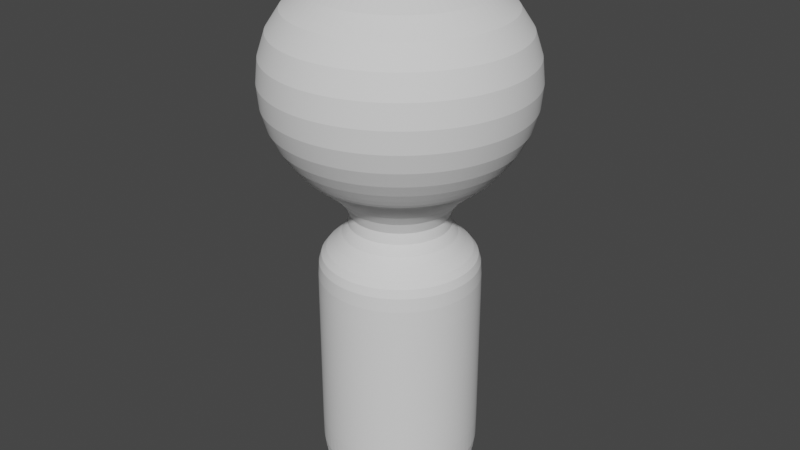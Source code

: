 # Source: human.blend  (saved by Blender 3.6.13; exported with 4.5.12 LTS)
import bpy
from mathutils import Matrix  # noqa: F401  (used for matrix-valued properties, if any)

bpy.ops.wm.read_factory_settings(use_empty=True)
scene = bpy.context.scene
scene.name = 'Scene'

# ---- world
world_world = bpy.data.worlds.new('World'); scene.world = world_world
world_world.use_nodes = True; world_world.node_tree.nodes.clear()
_N = world_world.node_tree.nodes; _L = world_world.node_tree.links
n0 = _N.new('ShaderNodeOutputWorld'); n0.name = 'World Output'; n0.location = (300, 300)
n1 = _N.new('ShaderNodeBackground'); n1.name = 'Background'; n1.location = (10, 300)
n1.inputs[0].default_value = (0.05088, 0.05088, 0.05088, 1.0)
_L.new(n1.outputs[0], n0.inputs[0])
n0.is_active_output = True
world_world.color = (0.05088, 0.05088, 0.05088)
world_world.use_sun_shadow = False
world_world.sun_shadow_jitter_overblur = 0.0

# ---- meshes
me_cylinder_001 = bpy.data.meshes.new('Cylinder.001')
me_cylinder_001.from_pydata([(0.0, 1.0, -1.0), (0.0, 1.0, 1.0), (0.09802, 0.9952, -1.0), (0.09802, 0.9952, 1.0), (0.1951, 0.9808, -1.0), (0.1951, 0.9808, 1.0), (0.2903, 0.9569, -1.0), (0.2903, 0.9569, 1.0), (0.3827, 0.9239, -1.0), (0.3827, 0.9239, 1.0), (0.4714, 0.8819, -1.0), (0.4714, 0.8819, 1.0), (0.5556, 0.8315, -1.0), (0.5556, 0.8315, 1.0), (0.6344, 0.773, -1.0), (0.6344, 0.773, 1.0), (0.7071, 0.7071, -1.0), (0.7071, 0.7071, 1.0), (0.773, 0.6344, -1.0), (0.773, 0.6344, 1.0), (0.8315, 0.5556, -1.0), (0.8315, 0.5556, 1.0), (0.8819, 0.4714, -1.0), (0.8819, 0.4714, 1.0), (0.9239, 0.3827, -1.0), (0.9239, 0.3827, 1.0), (0.9569, 0.2903, -1.0), (0.9569, 0.2903, 1.0), (0.9808, 0.1951, -1.0), (0.9808, 0.1951, 1.0), (0.9952, 0.09802, -1.0), (0.9952, 0.09802, 1.0), (1.0, 0.0, -1.0), (1.0, 0.0, 1.0), (0.9952, -0.09802, -1.0), (0.9952, -0.09802, 1.0), (0.9808, -0.1951, -1.0), (0.9808, -0.1951, 1.0), (0.9569, -0.2903, -1.0), (0.9569, -0.2903, 1.0), (0.9239, -0.3827, -1.0), (0.9239, -0.3827, 1.0), (0.8819, -0.4714, -1.0), (0.8819, -0.4714, 1.0), (0.8315, -0.5556, -1.0), (0.8315, -0.5556, 1.0), (0.773, -0.6344, -1.0), (0.773, -0.6344, 1.0), (0.7071, -0.7071, -1.0), (0.7071, -0.7071, 1.0), (0.6344, -0.773, -1.0), (0.6344, -0.773, 1.0), (0.5556, -0.8315, -1.0), (0.5556, -0.8315, 1.0), (0.4714, -0.8819, -1.0), (0.4714, -0.8819, 1.0), (0.3827, -0.9239, -1.0), (0.3827, -0.9239, 1.0), (0.2903, -0.9569, -1.0), (0.2903, -0.9569, 1.0), (0.1951, -0.9808, -1.0), (0.1951, -0.9808, 1.0), (0.09802, -0.9952, -1.0), (0.09802, -0.9952, 1.0), (0.0, -1.0, -1.0), (0.0, -1.0, 1.0), (-0.09802, -0.9952, -1.0), (-0.09802, -0.9952, 1.0), (-0.1951, -0.9808, -1.0), (-0.1951, -0.9808, 1.0), (-0.2903, -0.9569, -1.0), (-0.2903, -0.9569, 1.0), (-0.3827, -0.9239, -1.0), (-0.3827, -0.9239, 1.0), (-0.4714, -0.8819, -1.0), (-0.4714, -0.8819, 1.0), (-0.5556, -0.8315, -1.0), (-0.5556, -0.8315, 1.0), (-0.6344, -0.773, -1.0), (-0.6344, -0.773, 1.0), (-0.7071, -0.7071, -1.0), (-0.7071, -0.7071, 1.0), (-0.773, -0.6344, -1.0), (-0.773, -0.6344, 1.0), (-0.8315, -0.5556, -1.0), (-0.8315, -0.5556, 1.0), (-0.8819, -0.4714, -1.0), (-0.8819, -0.4714, 1.0), (-0.9239, -0.3827, -1.0), (-0.9239, -0.3827, 1.0), (-0.9569, -0.2903, -1.0), (-0.9569, -0.2903, 1.0), (-0.9808, -0.1951, -1.0), (-0.9808, -0.1951, 1.0), (-0.9952, -0.09802, -1.0), (-0.9952, -0.09802, 1.0), (-1.0, 0.0, -1.0), (-1.0, 0.0, 1.0), (-0.9952, 0.09802, -1.0), (-0.9952, 0.09802, 1.0), (-0.9808, 0.1951, -1.0), (-0.9808, 0.1951, 1.0), (-0.9569, 0.2903, -1.0), (-0.9569, 0.2903, 1.0), (-0.9239, 0.3827, -1.0), (-0.9239, 0.3827, 1.0), (-0.8819, 0.4714, -1.0), (-0.8819, 0.4714, 1.0), (-0.8315, 0.5556, -1.0), (-0.8315, 0.5556, 1.0), (-0.773, 0.6344, -1.0), (-0.773, 0.6344, 1.0), (-0.7071, 0.7071, -1.0), (-0.7071, 0.7071, 1.0), (-0.6344, 0.773, -1.0), (-0.6344, 0.773, 1.0), (-0.5556, 0.8315, -1.0), (-0.5556, 0.8315, 1.0), (-0.4714, 0.8819, -1.0), (-0.4714, 0.8819, 1.0), (-0.3827, 0.9239, -1.0), (-0.3827, 0.9239, 1.0), (-0.2903, 0.9569, -1.0), (-0.2903, 0.9569, 1.0), (-0.1951, 0.9808, -1.0), (-0.1951, 0.9808, 1.0), (-0.09802, 0.9952, -1.0), (-0.09802, 0.9952, 1.0), (0.0, 1.0, 0.882), (0.09802, 0.9952, 0.882), (0.1951, 0.9808, 0.882), (0.2903, 0.9569, 0.882), (0.3827, 0.9239, 0.882), (0.4714, 0.8819, 0.882), (0.5556, 0.8315, 0.882), (0.6344, 0.773, 0.882), (0.7071, 0.7071, 0.882), (0.773, 0.6344, 0.882), (0.8315, 0.5556, 0.882), (0.8819, 0.4714, 0.882), (0.9239, 0.3827, 0.882), (0.9569, 0.2903, 0.882), (0.9808, 0.1951, 0.882), (0.9952, 0.09802, 0.882), (1.0, 0.0, 0.882), (0.9952, -0.09802, 0.882), (0.9808, -0.1951, 0.882), (0.9569, -0.2903, 0.882), (0.9239, -0.3827, 0.882), (0.8819, -0.4714, 0.882), (0.8315, -0.5556, 0.882), (0.773, -0.6344, 0.882), (0.7071, -0.7071, 0.882), (0.6344, -0.773, 0.882), (0.5556, -0.8315, 0.882), (0.4714, -0.8819, 0.882), (0.3827, -0.9239, 0.882), (0.2903, -0.9569, 0.882), (0.1951, -0.9808, 0.882), (0.09802, -0.9952, 0.882), (0.0, -1.0, 0.882), (-0.09802, -0.9952, 0.882), (-0.1951, -0.9808, 0.882), (-0.2903, -0.9569, 0.882), (-0.3827, -0.9239, 0.882), (-0.4714, -0.8819, 0.882), (-0.5556, -0.8315, 0.882), (-0.6344, -0.773, 0.882), (-0.7071, -0.7071, 0.882), (-0.773, -0.6344, 0.882), (-0.8315, -0.5556, 0.882), (-0.8819, -0.4714, 0.882), (-0.9239, -0.3827, 0.882), (-0.9569, -0.2903, 0.882), (-0.9808, -0.1951, 0.882), (-0.9952, -0.09802, 0.882), (-1.0, 0.0, 0.882), (-0.9952, 0.09802, 0.882), (-0.9808, 0.1951, 0.882), (-0.9569, 0.2903, 0.882), (-0.9239, 0.3827, 0.882), (-0.8819, 0.4714, 0.882), (-0.8315, 0.5556, 0.882), (-0.773, 0.6344, 0.882), (-0.7071, 0.7071, 0.882), (-0.6344, 0.773, 0.882), (-0.5556, 0.8315, 0.882), (-0.4714, 0.8819, 0.882), (-0.3827, 0.9239, 0.882), (-0.2903, 0.9569, 0.882), (-0.1951, 0.9808, 0.882), (-0.09802, 0.9952, 0.882), (0.09802, 0.9952, -0.8715), (0.1951, 0.9808, -0.8715), (0.2903, 0.9569, -0.8715), (0.3827, 0.9239, -0.8715), (0.4714, 0.8819, -0.8715), (0.5556, 0.8315, -0.8715), (0.6344, 0.773, -0.8715), (0.7071, 0.7071, -0.8715), (0.773, 0.6344, -0.8715), (0.8315, 0.5556, -0.8715), (0.8819, 0.4714, -0.8715), (0.9239, 0.3827, -0.8715), (0.9569, 0.2903, -0.8715), (0.9808, 0.1951, -0.8715), (0.9952, 0.09802, -0.8715), (1.0, 0.0, -0.8715), (0.9952, -0.09802, -0.8715), (0.9808, -0.1951, -0.8715), (0.9569, -0.2903, -0.8715), (0.9239, -0.3827, -0.8715), (0.8819, -0.4714, -0.8715), (0.8315, -0.5556, -0.8715), (0.773, -0.6344, -0.8715), (0.7071, -0.7071, -0.8715), (0.6344, -0.773, -0.8715), (0.5556, -0.8315, -0.8715), (0.4714, -0.8819, -0.8715), (0.3827, -0.9239, -0.8715), (0.2903, -0.9569, -0.8715), (0.1951, -0.9808, -0.8715), (0.09802, -0.9952, -0.8715), (0.0, -1.0, -0.8715), (-0.09802, -0.9952, -0.8715), (-0.1951, -0.9808, -0.8715), (-0.2903, -0.9569, -0.8715), (-0.3827, -0.9239, -0.8715), (-0.4714, -0.8819, -0.8715), (-0.5556, -0.8315, -0.8715), (-0.6344, -0.773, -0.8715), (-0.7071, -0.7071, -0.8715), (-0.773, -0.6344, -0.8715), (-0.8315, -0.5556, -0.8715), (-0.8819, -0.4714, -0.8715), (-0.9239, -0.3827, -0.8715), (-0.9569, -0.2903, -0.8715), (-0.9808, -0.1951, -0.8715), (-0.9952, -0.09802, -0.8715), (-1.0, 0.0, -0.8715), (-0.9952, 0.09802, -0.8715), (-0.9808, 0.1951, -0.8715), (-0.9569, 0.2903, -0.8715), (-0.9239, 0.3827, -0.8715), (-0.8819, 0.4714, -0.8715), (-0.8315, 0.5556, -0.8715), (-0.773, 0.6344, -0.8715), (-0.7071, 0.7071, -0.8715), (-0.6344, 0.773, -0.8715), (-0.5556, 0.8315, -0.8715), (-0.4714, 0.8819, -0.8715), (-0.3827, 0.9239, -0.8715), (-0.2903, 0.9569, -0.8715), (-0.1951, 0.9808, -0.8715), (-0.09802, 0.9952, -0.8715), (0.0, 1.0, -0.8715), (2.244e-08, 0.3695, 1.329), (0.03622, 0.3677, 1.329), (0.07208, 0.3624, 1.329), (0.1073, 0.3536, 1.329), (0.1414, 0.3414, 1.329), (0.1742, 0.3259, 1.329), (0.2053, 0.3072, 1.329), (0.2344, 0.2856, 1.329), (0.2613, 0.2613, 1.329), (0.2856, 0.2344, 1.329), (0.3072, 0.2053, 1.329), (0.3259, 0.1742, 1.329), (0.3414, 0.1414, 1.329), (0.3536, 0.1073, 1.329), (0.3624, 0.07208, 1.329), (0.3677, 0.03622, 1.329), (0.3695, -2.965e-09, 1.329), (0.3677, -0.03622, 1.329), (0.3624, -0.07208, 1.329), (0.3536, -0.1073, 1.329), (0.3414, -0.1414, 1.329), (0.3259, -0.1742, 1.329), (0.3072, -0.2053, 1.329), (0.2856, -0.2344, 1.329), (0.2613, -0.2613, 1.329), (0.2344, -0.2856, 1.329), (0.2053, -0.3072, 1.329), (0.1742, -0.3259, 1.329), (0.1414, -0.3414, 1.329), (0.1073, -0.3536, 1.329), (0.07208, -0.3624, 1.329), (0.03622, -0.3677, 1.329), (2.244e-08, -0.3695, 1.329), (-0.03622, -0.3677, 1.329), (-0.07208, -0.3624, 1.329), (-0.1073, -0.3536, 1.329), (-0.1414, -0.3414, 1.329), (-0.1742, -0.3259, 1.329), (-0.2053, -0.3072, 1.329), (-0.2344, -0.2856, 1.329), (-0.2613, -0.2613, 1.329), (-0.2856, -0.2344, 1.329), (-0.3072, -0.2053, 1.329), (-0.3259, -0.1742, 1.329), (-0.3414, -0.1414, 1.329), (-0.3536, -0.1073, 1.329), (-0.3624, -0.07208, 1.329), (-0.3677, -0.03622, 1.329), (-0.3695, -2.965e-09, 1.329), (-0.3677, 0.03622, 1.329), (-0.3624, 0.07208, 1.329), (-0.3536, 0.1073, 1.329), (-0.3414, 0.1414, 1.329), (-0.3259, 0.1742, 1.329), (-0.3072, 0.2053, 1.329), (-0.2856, 0.2344, 1.329), (-0.2613, 0.2613, 1.329), (-0.2344, 0.2856, 1.329), (-0.2053, 0.3072, 1.329), (-0.1742, 0.3259, 1.329), (-0.1414, 0.3414, 1.329), (-0.1073, 0.3536, 1.329), (-0.07208, 0.3624, 1.329), (-0.03622, 0.3677, 1.329), (-3.53e-08, 1.167, 1.743), (0.1143, 1.161, 1.743), (0.2276, 1.144, 1.743), (0.3386, 1.116, 1.743), (0.4464, 1.078, 1.743), (0.5499, 1.029, 1.743), (0.6481, 0.97, 1.743), (0.7401, 0.9018, 1.743), (0.8249, 0.8249, 1.743), (0.9018, 0.7401, 1.743), (0.97, 0.6481, 1.743), (1.029, 0.5499, 1.743), (1.078, 0.4464, 1.743), (1.116, 0.3386, 1.743), (1.144, 0.2276, 1.743), (1.161, 0.1143, 1.743), (1.167, 1.36e-08, 1.743), (1.161, -0.1143, 1.743), (1.144, -0.2276, 1.743), (1.116, -0.3386, 1.743), (1.078, -0.4464, 1.743), (1.029, -0.5499, 1.743), (0.97, -0.6481, 1.743), (0.9018, -0.7401, 1.743), (0.8249, -0.8249, 1.743), (0.7401, -0.9018, 1.743), (0.6481, -0.97, 1.743), (0.5499, -1.029, 1.743), (0.4464, -1.078, 1.743), (0.3386, -1.116, 1.743), (0.2276, -1.144, 1.743), (0.1143, -1.161, 1.743), (-3.53e-08, -1.167, 1.743), (-0.1143, -1.161, 1.743), (-0.2276, -1.144, 1.743), (-0.3386, -1.116, 1.743), (-0.4464, -1.078, 1.743), (-0.5499, -1.029, 1.743), (-0.6481, -0.97, 1.743), (-0.7401, -0.9018, 1.743), (-0.8249, -0.8249, 1.743), (-0.9018, -0.7401, 1.743), (-0.97, -0.6481, 1.743), (-1.029, -0.5499, 1.743), (-1.078, -0.4464, 1.743), (-1.116, -0.3386, 1.743), (-1.144, -0.2276, 1.743), (-1.161, -0.1143, 1.743), (-1.167, 1.36e-08, 1.743), (-1.161, 0.1143, 1.743), (-1.144, 0.2276, 1.743), (-1.116, 0.3386, 1.743), (-1.078, 0.4464, 1.743), (-1.029, 0.5499, 1.743), (-0.97, 0.6481, 1.743), (-0.9018, 0.7401, 1.743), (-0.8249, 0.8249, 1.743), (-0.7401, 0.9018, 1.743), (-0.6481, 0.97, 1.743), (-0.5499, 1.029, 1.743), (-0.4464, 1.078, 1.743), (-0.3386, 1.116, 1.743), (-0.2276, 1.144, 1.743), (-0.1143, 1.161, 1.743), (-0.1143, 1.161, 1.743), (-0.2276, 1.144, 1.743), (-0.3386, 1.116, 1.743), (-0.4464, 1.078, 1.743), (-0.5499, 1.029, 1.743), (-0.6481, 0.97, 1.743), (-0.7401, 0.9018, 1.743), (-0.8249, 0.8249, 1.743), (-0.9018, 0.7401, 1.743), (-0.97, 0.6481, 1.743), (-1.029, 0.5499, 1.743), (-1.078, 0.4464, 1.743), (-1.116, 0.3386, 1.743), (-1.144, 0.2276, 1.743), (-1.161, 0.1143, 1.743), (-1.167, 1.36e-08, 1.743), (-1.161, -0.1143, 1.743), (-1.144, -0.2276, 1.743), (-1.116, -0.3386, 1.743), (-1.078, -0.4464, 1.743), (-1.029, -0.5499, 1.743), (-0.97, -0.6481, 1.743), (-0.9018, -0.7401, 1.743), (-0.8249, -0.8249, 1.743), (-0.7401, -0.9018, 1.743), (-0.6481, -0.97, 1.743), (-0.5499, -1.029, 1.743), (-0.4464, -1.078, 1.743), (-0.3386, -1.116, 1.743), (-0.2276, -1.144, 1.743), (-0.1143, -1.161, 1.743), (-3.53e-08, -1.167, 1.743), (0.1143, -1.161, 1.743), (0.2276, -1.144, 1.743), (0.3386, -1.116, 1.743), (0.4464, -1.078, 1.743), (0.5499, -1.029, 1.743), (0.6481, -0.97, 1.743), (0.7401, -0.9018, 1.743), (0.8249, -0.8249, 1.743), (0.9018, -0.7401, 1.743), (0.97, -0.6481, 1.743), (1.029, -0.5499, 1.743), (1.078, -0.4464, 1.743), (1.116, -0.3386, 1.743), (1.144, -0.2276, 1.743), (1.161, -0.1143, 1.743), (1.167, 1.36e-08, 1.743), (1.161, 0.1143, 1.743), (1.144, 0.2276, 1.743), (1.116, 0.3386, 1.743), (1.078, 0.4464, 1.743), (1.029, 0.5499, 1.743), (0.97, 0.6481, 1.743), (0.9018, 0.7401, 1.743), (0.8249, 0.8249, 1.743), (0.7401, 0.9018, 1.743), (0.6481, 0.97, 1.743), (0.5499, 1.029, 1.743), (0.4464, 1.078, 1.743), (0.3386, 1.116, 1.743), (0.2276, 1.144, 1.743), (0.1143, 1.161, 1.743), (-3.53e-08, 1.167, 1.743), (-0.1677, 1.703, 2.201), (-0.3338, 1.678, 2.201), (-0.4966, 1.637, 2.201), (-0.6547, 1.581, 2.201), (-0.8065, 1.509, 2.201), (-0.9505, 1.423, 2.201), (-1.085, 1.323, 2.201), (-1.21, 1.21, 2.201), (-1.323, 1.085, 2.201), (-1.423, 0.9505, 2.201), (-1.509, 0.8065, 2.201), (-1.581, 0.6547, 2.201), (-1.637, 0.4966, 2.201), (-1.678, 0.3338, 2.201), (-1.703, 0.1677, 2.201), (-1.711, 1.452e-08, 2.201), (-1.703, -0.1677, 2.201), (-1.678, -0.3338, 2.201), (-1.637, -0.4966, 2.201), (-1.581, -0.6547, 2.201), (-1.509, -0.8065, 2.201), (-1.423, -0.9505, 2.201), (-1.323, -1.085, 2.201), (-1.21, -1.21, 2.201), (-1.085, -1.323, 2.201), (-0.9505, -1.423, 2.201), (-0.8065, -1.509, 2.201), (-0.6547, -1.581, 2.201), (-0.4966, -1.637, 2.201), (-0.3338, -1.678, 2.201), (-0.1677, -1.703, 2.201), (-3.164e-08, -1.711, 2.201), (0.1677, -1.703, 2.201), (0.3338, -1.678, 2.201), (0.4966, -1.637, 2.201), (0.6547, -1.581, 2.201), (0.8065, -1.509, 2.201), (0.9505, -1.423, 2.201), (1.085, -1.323, 2.201), (1.21, -1.21, 2.201), (1.323, -1.085, 2.201), (1.423, -0.9505, 2.201), (1.509, -0.8065, 2.201), (1.581, -0.6547, 2.201), (1.637, -0.4966, 2.201), (1.678, -0.3338, 2.201), (1.703, -0.1677, 2.201), (1.711, 1.452e-08, 2.201), (1.703, 0.1677, 2.201), (1.678, 0.3338, 2.201), (1.637, 0.4966, 2.201), (1.581, 0.6547, 2.201), (1.509, 0.8065, 2.201), (1.423, 0.9505, 2.201), (1.323, 1.085, 2.201), (1.21, 1.21, 2.201), (1.085, 1.323, 2.201), (0.9505, 1.423, 2.201), (0.8065, 1.509, 2.201), (0.6547, 1.581, 2.201), (0.4966, 1.637, 2.201), (0.3338, 1.678, 2.201), (0.1677, 1.703, 2.201), (-3.164e-08, 1.711, 2.201), (-0.152, 1.543, 3.106), (-0.3026, 1.521, 3.106), (-0.4502, 1.484, 3.106), (-0.5935, 1.433, 3.106), (-0.7311, 1.368, 3.106), (-0.8617, 1.29, 3.106), (-0.9839, 1.199, 3.106), (-1.097, 1.097, 3.106), (-1.199, 0.9839, 3.106), (-1.29, 0.8617, 3.106), (-1.368, 0.7311, 3.106), (-1.433, 0.5935, 3.106), (-1.484, 0.4502, 3.106), (-1.521, 0.3026, 3.106), (-1.543, 0.152, 3.106), (-1.551, 1.854e-08, 3.106), (-1.543, -0.152, 3.106), (-1.521, -0.3026, 3.106), (-1.484, -0.4502, 3.106), (-1.433, -0.5935, 3.106), (-1.368, -0.7311, 3.106), (-1.29, -0.8617, 3.106), (-1.199, -0.9839, 3.106), (-1.097, -1.097, 3.106), (-0.9839, -1.199, 3.106), (-0.8617, -1.29, 3.106), (-0.7311, -1.368, 3.106), (-0.5935, -1.433, 3.106), (-0.4502, -1.484, 3.106), (-0.3026, -1.521, 3.106), (-0.152, -1.543, 3.106), (-2.503e-08, -1.551, 3.106), (0.152, -1.543, 3.106), (0.3026, -1.521, 3.106), (0.4502, -1.484, 3.106), (0.5935, -1.433, 3.106), (0.7311, -1.368, 3.106), (0.8617, -1.29, 3.106), (0.9839, -1.199, 3.106), (1.097, -1.097, 3.106), (1.199, -0.9839, 3.106), (1.29, -0.8617, 3.106), (1.368, -0.7311, 3.106), (1.433, -0.5935, 3.106), (1.484, -0.4502, 3.106), (1.521, -0.3026, 3.106), (1.543, -0.152, 3.106), (1.551, 1.854e-08, 3.106), (1.543, 0.152, 3.106), (1.521, 0.3026, 3.106), (1.484, 0.4502, 3.106), (1.433, 0.5935, 3.106), (1.368, 0.7311, 3.106), (1.29, 0.8617, 3.106), (1.199, 0.9839, 3.106), (1.097, 1.097, 3.106), (0.9839, 1.199, 3.106), (0.8617, 1.29, 3.106), (0.7311, 1.368, 3.106), (0.5935, 1.433, 3.106), (0.4502, 1.484, 3.106), (0.3026, 1.521, 3.106), (0.152, 1.543, 3.106), (-2.503e-08, 1.551, 3.106), (-0.005104, 0.05182, 3.422), (-0.01016, 0.05107, 3.422), (-0.01512, 0.04983, 3.422), (-0.01993, 0.04811, 3.422), (-0.02455, 0.04592, 3.422), (-0.02893, 0.0433, 3.422), (-0.03303, 0.04025, 3.422), (-0.03682, 0.03682, 3.422), (-0.04025, 0.03303, 3.422), (-0.0433, 0.02893, 3.422), (-0.04592, 0.02455, 3.422), (-0.04811, 0.01993, 3.422), (-0.04983, 0.01512, 3.422), (-0.05107, 0.01016, 3.422), (-0.05182, 0.005104, 3.422), (-0.05207, 1.306e-08, 3.422), (-0.05182, -0.005104, 3.422), (-0.05107, -0.01016, 3.422), (-0.04983, -0.01512, 3.422), (-0.04811, -0.01993, 3.422), (-0.04592, -0.02455, 3.422), (-0.0433, -0.02893, 3.422), (-0.04025, -0.03303, 3.422), (-0.03682, -0.03682, 3.422), (-0.03303, -0.04025, 3.422), (-0.02893, -0.0433, 3.422), (-0.02455, -0.04592, 3.422), (-0.01993, -0.04811, 3.422), (-0.01512, -0.04983, 3.422), (-0.01016, -0.05107, 3.422), (-0.005104, -0.05182, 3.422), (-7.573e-08, -0.05207, 3.422), (0.005104, -0.05182, 3.422), (0.01016, -0.05107, 3.422), (0.01512, -0.04983, 3.422), (0.01993, -0.04811, 3.422), (0.02455, -0.04592, 3.422), (0.02893, -0.0433, 3.422), (0.03303, -0.04025, 3.422), (0.03682, -0.03682, 3.422), (0.04025, -0.03303, 3.422), (0.0433, -0.02893, 3.422), (0.04592, -0.02455, 3.422), (0.04811, -0.01993, 3.422), (0.04983, -0.01512, 3.422), (0.05107, -0.01016, 3.422), (0.05182, -0.005104, 3.422), (0.05207, 1.306e-08, 3.422), (0.05182, 0.005104, 3.422), (0.05107, 0.01016, 3.422), (0.04983, 0.01512, 3.422), (0.04811, 0.01993, 3.422), (0.04592, 0.02455, 3.422), (0.0433, 0.02893, 3.422), (0.04025, 0.03303, 3.422), (0.03682, 0.03682, 3.422), (0.03303, 0.04025, 3.422), (0.02893, 0.0433, 3.422), (0.02455, 0.04592, 3.422), (0.01993, 0.04811, 3.422), (0.01512, 0.04983, 3.422), (0.01016, 0.05107, 3.422), (0.005104, 0.05182, 3.422), (-7.573e-08, 0.05207, 3.422)], [], [(128, 1, 3, 129), (129, 3, 5, 130), (130, 5, 7, 131), (131, 7, 9, 132), (132, 9, 11, 133), (133, 11, 13, 134), (134, 13, 15, 135), (135, 15, 17, 136), (136, 17, 19, 137), (137, 19, 21, 138), (138, 21, 23, 139), (139, 23, 25, 140), (140, 25, 27, 141), (141, 27, 29, 142), (142, 29, 31, 143), (143, 31, 33, 144), (144, 33, 35, 145), (145, 35, 37, 146), (146, 37, 39, 147), (147, 39, 41, 148), (148, 41, 43, 149), (149, 43, 45, 150), (150, 45, 47, 151), (151, 47, 49, 152), (152, 49, 51, 153), (153, 51, 53, 154), (154, 53, 55, 155), (155, 55, 57, 156), (156, 57, 59, 157), (157, 59, 61, 158), (158, 61, 63, 159), (159, 63, 65, 160), (160, 65, 67, 161), (161, 67, 69, 162), (162, 69, 71, 163), (163, 71, 73, 164), (164, 73, 75, 165), (165, 75, 77, 166), (166, 77, 79, 167), (167, 79, 81, 168), (168, 81, 83, 169), (169, 83, 85, 170), (170, 85, 87, 171), (171, 87, 89, 172), (172, 89, 91, 173), (173, 91, 93, 174), (174, 93, 95, 175), (175, 95, 97, 176), (176, 97, 99, 177), (177, 99, 101, 178), (178, 101, 103, 179), (179, 103, 105, 180), (180, 105, 107, 181), (181, 107, 109, 182), (182, 109, 111, 183), (183, 111, 113, 184), (184, 113, 115, 185), (185, 115, 117, 186), (186, 117, 119, 187), (187, 119, 121, 188), (188, 121, 123, 189), (189, 123, 125, 190), (33, 31, 271, 272), (190, 125, 127, 191), (191, 127, 1, 128), (0, 2, 4, 6, 8, 10, 12, 14, 16, 18, 20, 22, 24, 26, 28, 30, 32, 34, 36, 38, 40, 42, 44, 46, 48, 50, 52, 54, 56, 58, 60, 62, 64, 66, 68, 70, 72, 74, 76, 78, 80, 82, 84, 86, 88, 90, 92, 94, 96, 98, 100, 102, 104, 106, 108, 110, 112, 114, 116, 118, 120, 122, 124, 126), (254, 191, 128, 255), (253, 190, 191, 254), (252, 189, 190, 253), (251, 188, 189, 252), (250, 187, 188, 251), (249, 186, 187, 250), (248, 185, 186, 249), (247, 184, 185, 248), (246, 183, 184, 247), (245, 182, 183, 246), (244, 181, 182, 245), (243, 180, 181, 244), (242, 179, 180, 243), (241, 178, 179, 242), (240, 177, 178, 241), (239, 176, 177, 240), (238, 175, 176, 239), (237, 174, 175, 238), (236, 173, 174, 237), (235, 172, 173, 236), (234, 171, 172, 235), (233, 170, 171, 234), (232, 169, 170, 233), (231, 168, 169, 232), (230, 167, 168, 231), (229, 166, 167, 230), (228, 165, 166, 229), (227, 164, 165, 228), (226, 163, 164, 227), (225, 162, 163, 226), (224, 161, 162, 225), (223, 160, 161, 224), (222, 159, 160, 223), (221, 158, 159, 222), (220, 157, 158, 221), (219, 156, 157, 220), (218, 155, 156, 219), (217, 154, 155, 218), (216, 153, 154, 217), (215, 152, 153, 216), (214, 151, 152, 215), (213, 150, 151, 214), (212, 149, 150, 213), (211, 148, 149, 212), (210, 147, 148, 211), (209, 146, 147, 210), (208, 145, 146, 209), (207, 144, 145, 208), (206, 143, 144, 207), (205, 142, 143, 206), (204, 141, 142, 205), (203, 140, 141, 204), (202, 139, 140, 203), (201, 138, 139, 202), (200, 137, 138, 201), (199, 136, 137, 200), (198, 135, 136, 199), (197, 134, 135, 198), (196, 133, 134, 197), (195, 132, 133, 196), (194, 131, 132, 195), (193, 130, 131, 194), (192, 129, 130, 193), (255, 128, 129, 192), (0, 255, 192, 2), (2, 192, 193, 4), (4, 193, 194, 6), (6, 194, 195, 8), (8, 195, 196, 10), (10, 196, 197, 12), (12, 197, 198, 14), (14, 198, 199, 16), (16, 199, 200, 18), (18, 200, 201, 20), (20, 201, 202, 22), (22, 202, 203, 24), (24, 203, 204, 26), (26, 204, 205, 28), (28, 205, 206, 30), (30, 206, 207, 32), (32, 207, 208, 34), (34, 208, 209, 36), (36, 209, 210, 38), (38, 210, 211, 40), (40, 211, 212, 42), (42, 212, 213, 44), (44, 213, 214, 46), (46, 214, 215, 48), (48, 215, 216, 50), (50, 216, 217, 52), (52, 217, 218, 54), (54, 218, 219, 56), (56, 219, 220, 58), (58, 220, 221, 60), (60, 221, 222, 62), (62, 222, 223, 64), (64, 223, 224, 66), (66, 224, 225, 68), (68, 225, 226, 70), (70, 226, 227, 72), (72, 227, 228, 74), (74, 228, 229, 76), (76, 229, 230, 78), (78, 230, 231, 80), (80, 231, 232, 82), (82, 232, 233, 84), (84, 233, 234, 86), (86, 234, 235, 88), (88, 235, 236, 90), (90, 236, 237, 92), (92, 237, 238, 94), (94, 238, 239, 96), (96, 239, 240, 98), (98, 240, 241, 100), (100, 241, 242, 102), (102, 242, 243, 104), (104, 243, 244, 106), (106, 244, 245, 108), (108, 245, 246, 110), (110, 246, 247, 112), (112, 247, 248, 114), (114, 248, 249, 116), (116, 249, 250, 118), (118, 250, 251, 120), (120, 251, 252, 122), (122, 252, 253, 124), (124, 253, 254, 126), (126, 254, 255, 0), (275, 274, 338, 339), (103, 101, 306, 307), (51, 49, 280, 281), (121, 119, 315, 316), (69, 67, 289, 290), (17, 15, 263, 264), (87, 85, 298, 299), (35, 33, 272, 273), (105, 103, 307, 308), (53, 51, 281, 282), (123, 121, 316, 317), (71, 69, 290, 291), (19, 17, 264, 265), (89, 87, 299, 300), (37, 35, 273, 274), (107, 105, 308, 309), (3, 1, 256, 257), (55, 53, 282, 283), (125, 123, 317, 318), (73, 71, 291, 292), (21, 19, 265, 266), (91, 89, 300, 301), (39, 37, 274, 275), (109, 107, 309, 310), (57, 55, 283, 284), (127, 125, 318, 319), (5, 3, 257, 258), (75, 73, 292, 293), (23, 21, 266, 267), (93, 91, 301, 302), (41, 39, 275, 276), (111, 109, 310, 311), (59, 57, 284, 285), (1, 127, 319, 256), (7, 5, 258, 259), (77, 75, 293, 294), (25, 23, 267, 268), (95, 93, 302, 303), (43, 41, 276, 277), (113, 111, 311, 312), (61, 59, 285, 286), (9, 7, 259, 260), (79, 77, 294, 295), (27, 25, 268, 269), (97, 95, 303, 304), (45, 43, 277, 278), (115, 113, 312, 313), (63, 61, 286, 287), (11, 9, 260, 261), (81, 79, 295, 296), (29, 27, 269, 270), (99, 97, 304, 305), (47, 45, 278, 279), (117, 115, 313, 314), (65, 63, 287, 288), (13, 11, 261, 262), (83, 81, 296, 297), (31, 29, 270, 271), (101, 99, 305, 306), (49, 47, 279, 280), (119, 117, 314, 315), (67, 65, 288, 289), (15, 13, 262, 263), (85, 83, 297, 298), (302, 301, 365, 366), (276, 275, 339, 340), (303, 302, 366, 367), (277, 276, 340, 341), (304, 303, 367, 368), (278, 277, 341, 342), (305, 304, 368, 369), (279, 278, 342, 343), (306, 305, 369, 370), (280, 279, 343, 344), (307, 306, 370, 371), (281, 280, 344, 345), (308, 307, 371, 372), (282, 281, 345, 346), (309, 308, 372, 373), (283, 282, 346, 347), (257, 256, 320, 321), (310, 309, 373, 374), (284, 283, 347, 348), (258, 257, 321, 322), (311, 310, 374, 375), (285, 284, 348, 349), (259, 258, 322, 323), (312, 311, 375, 376), (286, 285, 349, 350), (260, 259, 323, 324), (313, 312, 376, 377), (287, 286, 350, 351), (261, 260, 324, 325), (314, 313, 377, 378), (288, 287, 351, 352), (262, 261, 325, 326), (315, 314, 378, 379), (289, 288, 352, 353), (263, 262, 326, 327), (316, 315, 379, 380), (290, 289, 353, 354), (264, 263, 327, 328), (317, 316, 380, 381), (291, 290, 354, 355), (265, 264, 328, 329), (318, 317, 381, 382), (292, 291, 355, 356), (266, 265, 329, 330), (319, 318, 382, 383), (293, 292, 356, 357), (267, 266, 330, 331), (256, 319, 383, 320), (294, 293, 357, 358), (268, 267, 331, 332), (295, 294, 358, 359), (269, 268, 332, 333), (296, 295, 359, 360), (270, 269, 333, 334), (297, 296, 360, 361), (271, 270, 334, 335), (298, 297, 361, 362), (272, 271, 335, 336), (299, 298, 362, 363), (273, 272, 336, 337), (300, 299, 363, 364), (274, 273, 337, 338), (301, 300, 364, 365), (327, 326, 441, 440), (380, 379, 388, 387), (354, 353, 414, 413), (328, 327, 440, 439), (381, 380, 387, 386), (355, 354, 413, 412), (329, 328, 439, 438), (382, 381, 386, 385), (356, 355, 412, 411), (330, 329, 438, 437), (383, 382, 385, 384), (357, 356, 411, 410), (331, 330, 437, 436), (320, 383, 384, 447), (358, 357, 410, 409), (332, 331, 436, 435), (359, 358, 409, 408), (333, 332, 435, 434), (360, 359, 408, 407), (334, 333, 434, 433), (361, 360, 407, 406), (335, 334, 433, 432), (362, 361, 406, 405), (336, 335, 432, 431), (363, 362, 405, 404), (337, 336, 431, 430), (364, 363, 404, 403), (338, 337, 430, 429), (365, 364, 403, 402), (339, 338, 429, 428), (366, 365, 402, 401), (340, 339, 428, 427), (367, 366, 401, 400), (341, 340, 427, 426), (368, 367, 400, 399), (342, 341, 426, 425), (369, 368, 399, 398), (343, 342, 425, 424), (370, 369, 398, 397), (344, 343, 424, 423), (371, 370, 397, 396), (345, 344, 423, 422), (372, 371, 396, 395), (346, 345, 422, 421), (373, 372, 395, 394), (347, 346, 421, 420), (321, 320, 447, 446), (374, 373, 394, 393), (348, 347, 420, 419), (322, 321, 446, 445), (375, 374, 393, 392), (349, 348, 419, 418), (323, 322, 445, 444), (376, 375, 392, 391), (350, 349, 418, 417), (324, 323, 444, 443), (377, 376, 391, 390), (351, 350, 417, 416), (325, 324, 443, 442), (378, 377, 390, 389), (352, 351, 416, 415), (326, 325, 442, 441), (379, 378, 389, 388), (353, 352, 415, 414), (393, 394, 458, 457), (446, 447, 511, 510), (420, 421, 485, 484), (394, 395, 459, 458), (384, 385, 449, 448), (421, 422, 486, 485), (395, 396, 460, 459), (422, 423, 487, 486), (396, 397, 461, 460), (423, 424, 488, 487), (397, 398, 462, 461), (424, 425, 489, 488), (398, 399, 463, 462), (425, 426, 490, 489), (399, 400, 464, 463), (426, 427, 491, 490), (400, 401, 465, 464), (427, 428, 492, 491), (401, 402, 466, 465), (428, 429, 493, 492), (402, 403, 467, 466), (429, 430, 494, 493), (403, 404, 468, 467), (430, 431, 495, 494), (404, 405, 469, 468), (431, 432, 496, 495), (405, 406, 470, 469), (432, 433, 497, 496), (406, 407, 471, 470), (433, 434, 498, 497), (407, 408, 472, 471), (434, 435, 499, 498), (408, 409, 473, 472), (435, 436, 500, 499), (409, 410, 474, 473), (436, 437, 501, 500), (410, 411, 475, 474), (447, 384, 448, 511), (437, 438, 502, 501), (411, 412, 476, 475), (385, 386, 450, 449), (438, 439, 503, 502), (412, 413, 477, 476), (386, 387, 451, 450), (439, 440, 504, 503), (413, 414, 478, 477), (387, 388, 452, 451), (440, 441, 505, 504), (414, 415, 479, 478), (388, 389, 453, 452), (441, 442, 506, 505), (415, 416, 480, 479), (389, 390, 454, 453), (442, 443, 507, 506), (416, 417, 481, 480), (390, 391, 455, 454), (443, 444, 508, 507), (417, 418, 482, 481), (391, 392, 456, 455), (444, 445, 509, 508), (418, 419, 483, 482), (392, 393, 457, 456), (445, 446, 510, 509), (419, 420, 484, 483), (460, 461, 525, 524), (487, 488, 552, 551), (461, 462, 526, 525), (488, 489, 553, 552), (462, 463, 527, 526), (489, 490, 554, 553), (463, 464, 528, 527), (490, 491, 555, 554), (464, 465, 529, 528), (491, 492, 556, 555), (465, 466, 530, 529), (492, 493, 557, 556), (466, 467, 531, 530), (493, 494, 558, 557), (467, 468, 532, 531), (494, 495, 559, 558), (468, 469, 533, 532), (495, 496, 560, 559), (469, 470, 534, 533), (496, 497, 561, 560), (470, 471, 535, 534), (497, 498, 562, 561), (471, 472, 536, 535), (498, 499, 563, 562), (472, 473, 537, 536), (499, 500, 564, 563), (473, 474, 538, 537), (500, 501, 565, 564), (474, 475, 539, 538), (511, 448, 512, 575), (501, 502, 566, 565), (475, 476, 540, 539), (449, 450, 514, 513), (502, 503, 567, 566), (476, 477, 541, 540), (450, 451, 515, 514), (503, 504, 568, 567), (477, 478, 542, 541), (451, 452, 516, 515), (504, 505, 569, 568), (478, 479, 543, 542), (452, 453, 517, 516), (505, 506, 570, 569), (479, 480, 544, 543), (453, 454, 518, 517), (506, 507, 571, 570), (480, 481, 545, 544), (454, 455, 519, 518), (507, 508, 572, 571), (481, 482, 546, 545), (455, 456, 520, 519), (508, 509, 573, 572), (482, 483, 547, 546), (456, 457, 521, 520), (509, 510, 574, 573), (483, 484, 548, 547), (457, 458, 522, 521), (510, 511, 575, 574), (484, 485, 549, 548), (458, 459, 523, 522), (448, 449, 513, 512), (485, 486, 550, 549), (459, 460, 524, 523), (486, 487, 551, 550), (527, 528, 592, 591), (554, 555, 619, 618), (528, 529, 593, 592), (555, 556, 620, 619), (529, 530, 594, 593), (556, 557, 621, 620), (530, 531, 595, 594), (557, 558, 622, 621), (531, 532, 596, 595), (558, 559, 623, 622), (532, 533, 597, 596), (559, 560, 624, 623), (533, 534, 598, 597), (560, 561, 625, 624), (534, 535, 599, 598), (561, 562, 626, 625), (535, 536, 600, 599), (562, 563, 627, 626), (536, 537, 601, 600), (563, 564, 628, 627), (537, 538, 602, 601), (564, 565, 629, 628), (538, 539, 603, 602), (575, 512, 576, 639), (565, 566, 630, 629), (539, 540, 604, 603), (513, 514, 578, 577), (566, 567, 631, 630), (540, 541, 605, 604), (514, 515, 579, 578), (567, 568, 632, 631), (541, 542, 606, 605), (515, 516, 580, 579), (568, 569, 633, 632), (542, 543, 607, 606), (516, 517, 581, 580), (569, 570, 634, 633), (543, 544, 608, 607), (517, 518, 582, 581), (570, 571, 635, 634), (544, 545, 609, 608), (518, 519, 583, 582), (571, 572, 636, 635), (545, 546, 610, 609), (519, 520, 584, 583), (572, 573, 637, 636), (546, 547, 611, 610), (520, 521, 585, 584), (573, 574, 638, 637), (547, 548, 612, 611), (521, 522, 586, 585), (574, 575, 639, 638), (548, 549, 613, 612), (522, 523, 587, 586), (512, 513, 577, 576), (549, 550, 614, 613), (523, 524, 588, 587), (550, 551, 615, 614), (524, 525, 589, 588), (551, 552, 616, 615), (525, 526, 590, 589), (552, 553, 617, 616), (526, 527, 591, 590), (553, 554, 618, 617), (639, 576, 577, 578, 579, 580, 581, 582, 583, 584, 585, 586, 587, 588, 589, 590, 591, 592, 593, 594, 595, 596, 597, 598, 599, 600, 601, 602, 603, 604, 605, 606, 607, 608, 609, 610, 611, 612, 613, 614, 615, 616, 617, 618, 619, 620, 621, 622, 623, 624, 625, 626, 627, 628, 629, 630, 631, 632, 633, 634, 635, 636, 637, 638)])
_uv = me_cylinder_001.uv_layers.new(name='UVMap')
_uv.uv.foreach_set('vector', [1.0, 0.9705, 1.0, 1.0, 0.9844, 1.0, 0.9844, 0.9705, 0.9844, 0.9705, 0.9844, 1.0, 0.9688, 1.0, 0.9688, 0.9705, 0.9688, 0.9705, 0.9688, 1.0, 0.9531, 1.0, 0.9531, 0.9705, 0.9531, 0.9705, 0.9531, 1.0, 0.9375, 1.0, 0.9375, 0.9705, 0.9375, 0.9705, 0.9375, 1.0, 0.9219, 1.0, 0.9219, 0.9705, 0.9219, 0.9705, 0.9219, 1.0, 0.9062, 1.0, 0.9062, 0.9705, 0.9062, 0.9705, 0.9062, 1.0, 0.8906, 1.0, 0.8906, 0.9705, 0.8906, 0.9705, 0.8906, 1.0, 0.875, 1.0, 0.875, 0.9705, 0.875, 0.9705, 0.875, 1.0, 0.8594, 1.0, 0.8594, 0.9705, 0.8594, 0.9705, 0.8594, 1.0, 0.8438, 1.0, 0.8438, 0.9705, 0.8438, 0.9705, 0.8438, 1.0, 0.8281, 1.0, 0.8281, 0.9705, 0.8281, 0.9705, 0.8281, 1.0, 0.8125, 1.0, 0.8125, 0.9705, 0.8125, 0.9705, 0.8125, 1.0, 0.7969, 1.0, 0.7969, 0.9705, 0.7969, 0.9705, 0.7969, 1.0, 0.7812, 1.0, 0.7812, 0.9705, 0.7812, 0.9705, 0.7812, 1.0, 0.7656, 1.0, 0.7656, 0.9705, 0.7656, 0.9705, 0.7656, 1.0, 0.75, 1.0, 0.75, 0.9705, 0.75, 0.9705, 0.75, 1.0, 0.7344, 1.0, 0.7344, 0.9705, 0.7344, 0.9705, 0.7344, 1.0, 0.7188, 1.0, 0.7188, 0.9705, 0.7188, 0.9705, 0.7188, 1.0, 0.7031, 1.0, 0.7031, 0.9705, 0.7031, 0.9705, 0.7031, 1.0, 0.6875, 1.0, 0.6875, 0.9705, 0.6875, 0.9705, 0.6875, 1.0, 0.6719, 1.0, 0.6719, 0.9705, 0.6719, 0.9705, 0.6719, 1.0, 0.6562, 1.0, 0.6562, 0.9705, 0.6562, 0.9705, 0.6562, 1.0, 0.6406, 1.0, 0.6406, 0.9705, 0.6406, 0.9705, 0.6406, 1.0, 0.625, 1.0, 0.625, 0.9705, 0.625, 0.9705, 0.625, 1.0, 0.6094, 1.0, 0.6094, 0.9705, 0.6094, 0.9705, 0.6094, 1.0, 0.5938, 1.0, 0.5938, 0.9705, 0.5938, 0.9705, 0.5938, 1.0, 0.5781, 1.0, 0.5781, 0.9705, 0.5781, 0.9705, 0.5781, 1.0, 0.5625, 1.0, 0.5625, 0.9705, 0.5625, 0.9705, 0.5625, 1.0, 0.5469, 1.0, 0.5469, 0.9705, 0.5469, 0.9705, 0.5469, 1.0, 0.5312, 1.0, 0.5312, 0.9705, 0.5312, 0.9705, 0.5312, 1.0, 0.5156, 1.0, 0.5156, 0.9705, 0.5156, 0.9705, 0.5156, 1.0, 0.5, 1.0, 0.5, 0.9705, 0.5, 0.9705, 0.5, 1.0, 0.4844, 1.0, 0.4844, 0.9705, 0.4844, 0.9705, 0.4844, 1.0, 0.4688, 1.0, 0.4688, 0.9705, 0.4688, 0.9705, 0.4688, 1.0, 0.4531, 1.0, 0.4531, 0.9705, 0.4531, 0.9705, 0.4531, 1.0, 0.4375, 1.0, 0.4375, 0.9705, 0.4375, 0.9705, 0.4375, 1.0, 0.4219, 1.0, 0.4219, 0.9705, 0.4219, 0.9705, 0.4219, 1.0, 0.4062, 1.0, 0.4062, 0.9705, 0.4062, 0.9705, 0.4062, 1.0, 0.3906, 1.0, 0.3906, 0.9705, 0.3906, 0.9705, 0.3906, 1.0, 0.375, 1.0, 0.375, 0.9705, 0.375, 0.9705, 0.375, 1.0, 0.3594, 1.0, 0.3594, 0.9705, 0.3594, 0.9705, 0.3594, 1.0, 0.3438, 1.0, 0.3438, 0.9705, 0.3438, 0.9705, 0.3438, 1.0, 0.3281, 1.0, 0.3281, 0.9705, 0.3281, 0.9705, 0.3281, 1.0, 0.3125, 1.0, 0.3125, 0.9705, 0.3125, 0.9705, 0.3125, 1.0, 0.2969, 1.0, 0.2969, 0.9705, 0.2969, 0.9705, 0.2969, 1.0, 0.2812, 1.0, 0.2812, 0.9705, 0.2812, 0.9705, 0.2812, 1.0, 0.2656, 1.0, 0.2656, 0.9705, 0.2656, 0.9705, 0.2656, 1.0, 0.25, 1.0, 0.25, 0.9705, 0.25, 0.9705, 0.25, 1.0, 0.2344, 1.0, 0.2344, 0.9705, 0.2344, 0.9705, 0.2344, 1.0, 0.2188, 1.0, 0.2188, 0.9705, 0.2188, 0.9705, 0.2188, 1.0, 0.2031, 1.0, 0.2031, 0.9705, 0.2031, 0.9705, 0.2031, 1.0, 0.1875, 1.0, 0.1875, 0.9705, 0.1875, 0.9705, 0.1875, 1.0, 0.1719, 1.0, 0.1719, 0.9705, 0.1719, 0.9705, 0.1719, 1.0, 0.1562, 1.0, 0.1562, 0.9705, 0.1562, 0.9705, 0.1562, 1.0, 0.1406, 1.0, 0.1406, 0.9705, 0.1406, 0.9705, 0.1406, 1.0, 0.125, 1.0, 0.125, 0.9705, 0.125, 0.9705, 0.125, 1.0, 0.1094, 1.0, 0.1094, 0.9705, 0.1094, 0.9705, 0.1094, 1.0, 0.09375, 1.0, 0.09375, 0.9705, 0.09375, 0.9705, 0.09375, 1.0, 0.07812, 1.0, 0.07812, 0.9705, 0.07812, 0.9705, 0.07812, 1.0, 0.0625, 1.0, 0.0625, 0.9705, 0.0625, 0.9705, 0.0625, 1.0, 0.04688, 1.0, 0.04688, 0.9705, 0.04688, 0.9705, 0.04688, 1.0, 0.03125, 1.0, 0.03125, 0.9705, 0.75, 1.0, 0.7656, 1.0, 0.7656, 1.0, 0.75, 1.0, 0.03125, 0.9705, 0.03125, 1.0, 0.01562, 1.0, 0.01562, 0.9705, 0.01562, 0.9705, 0.01562, 1.0, 0.0, 1.0, 0.0, 0.9705, 0.75, 0.49, 0.7735, 0.4888, 0.7968, 0.4854, 0.8197, 0.4797, 0.8418, 0.4717, 0.8631, 0.4617, 0.8833, 0.4496, 0.9023, 0.4355, 0.9197, 0.4197, 0.9355, 0.4023, 0.9496, 0.3833, 0.9617, 0.3631, 0.9717, 0.3418, 0.9797, 0.3197, 0.9854, 0.2968, 0.9888, 0.2735, 0.99, 0.25, 0.9888, 0.2265, 0.9854, 0.2032, 0.9797, 0.1803, 0.9717, 0.1582, 0.9617, 0.1369, 0.9496, 0.1167, 0.9355, 0.09775, 0.9197, 0.08029, 0.9023, 0.06448, 0.8833, 0.05045, 0.8631, 0.03834, 0.8418, 0.02827, 0.8197, 0.02033, 0.7968, 0.01461, 0.7735, 0.01116, 0.75, 0.01, 0.7265, 0.01116, 0.7032, 0.01461, 0.6803, 0.02033, 0.6582, 0.02827, 0.6369, 0.03834, 0.6167, 0.05045, 0.5977, 0.06448, 0.5803, 0.08029, 0.5645, 0.09775, 0.5504, 0.1167, 0.5383, 0.1369, 0.5283, 0.1582, 0.5203, 0.1803, 0.5146, 0.2032, 0.5112, 0.2265, 0.51, 0.25, 0.5112, 0.2735, 0.5146, 0.2968, 0.5203, 0.3197, 0.5283, 0.3418, 0.5383, 0.3631, 0.5504, 0.3833, 0.5645, 0.4023, 0.5803, 0.4197, 0.5977, 0.4355, 0.6167, 0.4496, 0.6369, 0.4617, 0.6582, 0.4717, 0.6803, 0.4797, 0.7032, 0.4854, 0.7265, 0.4888, 0.01562, 0.5321, 0.01562, 0.9705, 0.0, 0.9705, 0.0, 0.5321, 0.03125, 0.5321, 0.03125, 0.9705, 0.01562, 0.9705, 0.01562, 0.5321, 0.04688, 0.5321, 0.04688, 0.9705, 0.03125, 0.9705, 0.03125, 0.5321, 0.0625, 0.5321, 0.0625, 0.9705, 0.04688, 0.9705, 0.04688, 0.5321, 0.07812, 0.5321, 0.07812, 0.9705, 0.0625, 0.9705, 0.0625, 0.5321, 0.09375, 0.5321, 0.09375, 0.9705, 0.07812, 0.9705, 0.07812, 0.5321, 0.1094, 0.5321, 0.1094, 0.9705, 0.09375, 0.9705, 0.09375, 0.5321, 0.125, 0.5321, 0.125, 0.9705, 0.1094, 0.9705, 0.1094, 0.5321, 0.1406, 0.5321, 0.1406, 0.9705, 0.125, 0.9705, 0.125, 0.5321, 0.1562, 0.5321, 0.1562, 0.9705, 0.1406, 0.9705, 0.1406, 0.5321, 0.1719, 0.5321, 0.1719, 0.9705, 0.1562, 0.9705, 0.1562, 0.5321, 0.1875, 0.5321, 0.1875, 0.9705, 0.1719, 0.9705, 0.1719, 0.5321, 0.2031, 0.5321, 0.2031, 0.9705, 0.1875, 0.9705, 0.1875, 0.5321, 0.2188, 0.5321, 0.2188, 0.9705, 0.2031, 0.9705, 0.2031, 0.5321, 0.2344, 0.5321, 0.2344, 0.9705, 0.2188, 0.9705, 0.2188, 0.5321, 0.25, 0.5321, 0.25, 0.9705, 0.2344, 0.9705, 0.2344, 0.5321, 0.2656, 0.5321, 0.2656, 0.9705, 0.25, 0.9705, 0.25, 0.5321, 0.2812, 0.5321, 0.2812, 0.9705, 0.2656, 0.9705, 0.2656, 0.5321, 0.2969, 0.5321, 0.2969, 0.9705, 0.2812, 0.9705, 0.2812, 0.5321, 0.3125, 0.5321, 0.3125, 0.9705, 0.2969, 0.9705, 0.2969, 0.5321, 0.3281, 0.5321, 0.3281, 0.9705, 0.3125, 0.9705, 0.3125, 0.5321, 0.3438, 0.5321, 0.3438, 0.9705, 0.3281, 0.9705, 0.3281, 0.5321, 0.3594, 0.5321, 0.3594, 0.9705, 0.3438, 0.9705, 0.3438, 0.5321, 0.375, 0.5321, 0.375, 0.9705, 0.3594, 0.9705, 0.3594, 0.5321, 0.3906, 0.5321, 0.3906, 0.9705, 0.375, 0.9705, 0.375, 0.5321, 0.4062, 0.5321, 0.4062, 0.9705, 0.3906, 0.9705, 0.3906, 0.5321, 0.4219, 0.5321, 0.4219, 0.9705, 0.4062, 0.9705, 0.4062, 0.5321, 0.4375, 0.5321, 0.4375, 0.9705, 0.4219, 0.9705, 0.4219, 0.5321, 0.4531, 0.5321, 0.4531, 0.9705, 0.4375, 0.9705, 0.4375, 0.5321, 0.4688, 0.5321, 0.4688, 0.9705, 0.4531, 0.9705, 0.4531, 0.5321, 0.4844, 0.5321, 0.4844, 0.9705, 0.4688, 0.9705, 0.4688, 0.5321, 0.5, 0.5321, 0.5, 0.9705, 0.4844, 0.9705, 0.4844, 0.5321, 0.5156, 0.5321, 0.5156, 0.9705, 0.5, 0.9705, 0.5, 0.5321, 0.5312, 0.5321, 0.5312, 0.9705, 0.5156, 0.9705, 0.5156, 0.5321, 0.5469, 0.5321, 0.5469, 0.9705, 0.5312, 0.9705, 0.5312, 0.5321, 0.5625, 0.5321, 0.5625, 0.9705, 0.5469, 0.9705, 0.5469, 0.5321, 0.5781, 0.5321, 0.5781, 0.9705, 0.5625, 0.9705, 0.5625, 0.5321, 0.5938, 0.5321, 0.5938, 0.9705, 0.5781, 0.9705, 0.5781, 0.5321, 0.6094, 0.5321, 0.6094, 0.9705, 0.5938, 0.9705, 0.5938, 0.5321, 0.625, 0.5321, 0.625, 0.9705, 0.6094, 0.9705, 0.6094, 0.5321, 0.6406, 0.5321, 0.6406, 0.9705, 0.625, 0.9705, 0.625, 0.5321, 0.6562, 0.5321, 0.6562, 0.9705, 0.6406, 0.9705, 0.6406, 0.5321, 0.6719, 0.5321, 0.6719, 0.9705, 0.6562, 0.9705, 0.6562, 0.5321, 0.6875, 0.5321, 0.6875, 0.9705, 0.6719, 0.9705, 0.6719, 0.5321, 0.7031, 0.5321, 0.7031, 0.9705, 0.6875, 0.9705, 0.6875, 0.5321, 0.7188, 0.5321, 0.7188, 0.9705, 0.7031, 0.9705, 0.7031, 0.5321, 0.7344, 0.5321, 0.7344, 0.9705, 0.7188, 0.9705, 0.7188, 0.5321, 0.75, 0.5321, 0.75, 0.9705, 0.7344, 0.9705, 0.7344, 0.5321, 0.7656, 0.5321, 0.7656, 0.9705, 0.75, 0.9705, 0.75, 0.5321, 0.7812, 0.5321, 0.7812, 0.9705, 0.7656, 0.9705, 0.7656, 0.5321, 0.7969, 0.5321, 0.7969, 0.9705, 0.7812, 0.9705, 0.7812, 0.5321, 0.8125, 0.5321, 0.8125, 0.9705, 0.7969, 0.9705, 0.7969, 0.5321, 0.8281, 0.5321, 0.8281, 0.9705, 0.8125, 0.9705, 0.8125, 0.5321, 0.8438, 0.5321, 0.8438, 0.9705, 0.8281, 0.9705, 0.8281, 0.5321, 0.8594, 0.5321, 0.8594, 0.9705, 0.8438, 0.9705, 0.8438, 0.5321, 0.875, 0.5321, 0.875, 0.9705, 0.8594, 0.9705, 0.8594, 0.5321, 0.8906, 0.5321, 0.8906, 0.9705, 0.875, 0.9705, 0.875, 0.5321, 0.9062, 0.5321, 0.9062, 0.9705, 0.8906, 0.9705, 0.8906, 0.5321, 0.9219, 0.5321, 0.9219, 0.9705, 0.9062, 0.9705, 0.9062, 0.5321, 0.9375, 0.5321, 0.9375, 0.9705, 0.9219, 0.9705, 0.9219, 0.5321, 0.9531, 0.5321, 0.9531, 0.9705, 0.9375, 0.9705, 0.9375, 0.5321, 0.9688, 0.5321, 0.9688, 0.9705, 0.9531, 0.9705, 0.9531, 0.5321, 0.9844, 0.5321, 0.9844, 0.9705, 0.9688, 0.9705, 0.9688, 0.5321, 1.0, 0.5321, 1.0, 0.9705, 0.9844, 0.9705, 0.9844, 0.5321, 1.0, 0.5, 1.0, 0.5321, 0.9844, 0.5321, 0.9844, 0.5, 0.9844, 0.5, 0.9844, 0.5321, 0.9688, 0.5321, 0.9688, 0.5, 0.9688, 0.5, 0.9688, 0.5321, 0.9531, 0.5321, 0.9531, 0.5, 0.9531, 0.5, 0.9531, 0.5321, 0.9375, 0.5321, 0.9375, 0.5, 0.9375, 0.5, 0.9375, 0.5321, 0.9219, 0.5321, 0.9219, 0.5, 0.9219, 0.5, 0.9219, 0.5321, 0.9062, 0.5321, 0.9062, 0.5, 0.9062, 0.5, 0.9062, 0.5321, 0.8906, 0.5321, 0.8906, 0.5, 0.8906, 0.5, 0.8906, 0.5321, 0.875, 0.5321, 0.875, 0.5, 0.875, 0.5, 0.875, 0.5321, 0.8594, 0.5321, 0.8594, 0.5, 0.8594, 0.5, 0.8594, 0.5321, 0.8438, 0.5321, 0.8438, 0.5, 0.8438, 0.5, 0.8438, 0.5321, 0.8281, 0.5321, 0.8281, 0.5, 0.8281, 0.5, 0.8281, 0.5321, 0.8125, 0.5321, 0.8125, 0.5, 0.8125, 0.5, 0.8125, 0.5321, 0.7969, 0.5321, 0.7969, 0.5, 0.7969, 0.5, 0.7969, 0.5321, 0.7812, 0.5321, 0.7812, 0.5, 0.7812, 0.5, 0.7812, 0.5321, 0.7656, 0.5321, 0.7656, 0.5, 0.7656, 0.5, 0.7656, 0.5321, 0.75, 0.5321, 0.75, 0.5, 0.75, 0.5, 0.75, 0.5321, 0.7344, 0.5321, 0.7344, 0.5, 0.7344, 0.5, 0.7344, 0.5321, 0.7188, 0.5321, 0.7188, 0.5, 0.7188, 0.5, 0.7188, 0.5321, 0.7031, 0.5321, 0.7031, 0.5, 0.7031, 0.5, 0.7031, 0.5321, 0.6875, 0.5321, 0.6875, 0.5, 0.6875, 0.5, 0.6875, 0.5321, 0.6719, 0.5321, 0.6719, 0.5, 0.6719, 0.5, 0.6719, 0.5321, 0.6562, 0.5321, 0.6562, 0.5, 0.6562, 0.5, 0.6562, 0.5321, 0.6406, 0.5321, 0.6406, 0.5, 0.6406, 0.5, 0.6406, 0.5321, 0.625, 0.5321, 0.625, 0.5, 0.625, 0.5, 0.625, 0.5321, 0.6094, 0.5321, 0.6094, 0.5, 0.6094, 0.5, 0.6094, 0.5321, 0.5938, 0.5321, 0.5938, 0.5, 0.5938, 0.5, 0.5938, 0.5321, 0.5781, 0.5321, 0.5781, 0.5, 0.5781, 0.5, 0.5781, 0.5321, 0.5625, 0.5321, 0.5625, 0.5, 0.5625, 0.5, 0.5625, 0.5321, 0.5469, 0.5321, 0.5469, 0.5, 0.5469, 0.5, 0.5469, 0.5321, 0.5312, 0.5321, 0.5312, 0.5, 0.5312, 0.5, 0.5312, 0.5321, 0.5156, 0.5321, 0.5156, 0.5, 0.5156, 0.5, 0.5156, 0.5321, 0.5, 0.5321, 0.5, 0.5, 0.5, 0.5, 0.5, 0.5321, 0.4844, 0.5321, 0.4844, 0.5, 0.4844, 0.5, 0.4844, 0.5321, 0.4688, 0.5321, 0.4688, 0.5, 0.4688, 0.5, 0.4688, 0.5321, 0.4531, 0.5321, 0.4531, 0.5, 0.4531, 0.5, 0.4531, 0.5321, 0.4375, 0.5321, 0.4375, 0.5, 0.4375, 0.5, 0.4375, 0.5321, 0.4219, 0.5321, 0.4219, 0.5, 0.4219, 0.5, 0.4219, 0.5321, 0.4062, 0.5321, 0.4062, 0.5, 0.4062, 0.5, 0.4062, 0.5321, 0.3906, 0.5321, 0.3906, 0.5, 0.3906, 0.5, 0.3906, 0.5321, 0.375, 0.5321, 0.375, 0.5, 0.375, 0.5, 0.375, 0.5321, 0.3594, 0.5321, 0.3594, 0.5, 0.3594, 0.5, 0.3594, 0.5321, 0.3438, 0.5321, 0.3438, 0.5, 0.3438, 0.5, 0.3438, 0.5321, 0.3281, 0.5321, 0.3281, 0.5, 0.3281, 0.5, 0.3281, 0.5321, 0.3125, 0.5321, 0.3125, 0.5, 0.3125, 0.5, 0.3125, 0.5321, 0.2969, 0.5321, 0.2969, 0.5, 0.2969, 0.5, 0.2969, 0.5321, 0.2812, 0.5321, 0.2812, 0.5, 0.2812, 0.5, 0.2812, 0.5321, 0.2656, 0.5321, 0.2656, 0.5, 0.2656, 0.5, 0.2656, 0.5321, 0.25, 0.5321, 0.25, 0.5, 0.25, 0.5, 0.25, 0.5321, 0.2344, 0.5321, 0.2344, 0.5, 0.2344, 0.5, 0.2344, 0.5321, 0.2188, 0.5321, 0.2188, 0.5, 0.2188, 0.5, 0.2188, 0.5321, 0.2031, 0.5321, 0.2031, 0.5, 0.2031, 0.5, 0.2031, 0.5321, 0.1875, 0.5321, 0.1875, 0.5, 0.1875, 0.5, 0.1875, 0.5321, 0.1719, 0.5321, 0.1719, 0.5, 0.1719, 0.5, 0.1719, 0.5321, 0.1562, 0.5321, 0.1562, 0.5, 0.1562, 0.5, 0.1562, 0.5321, 0.1406, 0.5321, 0.1406, 0.5, 0.1406, 0.5, 0.1406, 0.5321, 0.125, 0.5321, 0.125, 0.5, 0.125, 0.5, 0.125, 0.5321, 0.1094, 0.5321, 0.1094, 0.5, 0.1094, 0.5, 0.1094, 0.5321, 0.09375, 0.5321, 0.09375, 0.5, 0.09375, 0.5, 0.09375, 0.5321, 0.07812, 0.5321, 0.07812, 0.5, 0.07812, 0.5, 0.07812, 0.5321, 0.0625, 0.5321, 0.0625, 0.5, 0.0625, 0.5, 0.0625, 0.5321, 0.04688, 0.5321, 0.04688, 0.5, 0.04688, 0.5, 0.04688, 0.5321, 0.03125, 0.5321, 0.03125, 0.5, 0.03125, 0.5, 0.03125, 0.5321, 0.01562, 0.5321, 0.01562, 0.5, 0.01562, 0.5, 0.01562, 0.5321, 0.0, 0.5321, 0.0, 0.5, 0.7031, 1.0, 0.7188, 1.0, 0.7188, 1.0, 0.7031, 1.0, 0.2031, 1.0, 0.2188, 1.0, 0.2188, 1.0, 0.2031, 1.0, 0.6094, 1.0, 0.625, 1.0, 0.625, 1.0, 0.6094, 1.0, 0.0625, 1.0, 0.07812, 1.0, 0.07812, 1.0, 0.0625, 1.0, 0.4688, 1.0, 0.4844, 1.0, 0.4844, 1.0, 0.4688, 1.0, 0.875, 1.0, 0.8906, 1.0, 0.8906, 1.0, 0.875, 1.0, 0.3281, 1.0, 0.3438, 1.0, 0.3438, 1.0, 0.3281, 1.0, 0.7344, 1.0, 0.75, 1.0, 0.75, 1.0, 0.7344, 1.0, 0.1875, 1.0, 0.2031, 1.0, 0.2031, 1.0, 0.1875, 1.0, 0.5938, 1.0, 0.6094, 1.0, 0.6094, 1.0, 0.5938, 1.0, 0.04688, 1.0, 0.0625, 1.0, 0.0625, 1.0, 0.04688, 1.0, 0.4531, 1.0, 0.4688, 1.0, 0.4688, 1.0, 0.4531, 1.0, 0.8594, 1.0, 0.875, 1.0, 0.875, 1.0, 0.8594, 1.0, 0.3125, 1.0, 0.3281, 1.0, 0.3281, 1.0, 0.3125, 1.0, 0.7188, 1.0, 0.7344, 1.0, 0.7344, 1.0, 0.7188, 1.0, 0.1719, 1.0, 0.1875, 1.0, 0.1875, 1.0, 0.1719, 1.0, 0.9844, 1.0, 1.0, 1.0, 1.0, 1.0, 0.9844, 1.0, 0.5781, 1.0, 0.5938, 1.0, 0.5938, 1.0, 0.5781, 1.0, 0.03125, 1.0, 0.04688, 1.0, 0.04688, 1.0, 0.03125, 1.0, 0.4375, 1.0, 0.4531, 1.0, 0.4531, 1.0, 0.4375, 1.0, 0.8438, 1.0, 0.8594, 1.0, 0.8594, 1.0, 0.8438, 1.0, 0.2969, 1.0, 0.3125, 1.0, 0.3125, 1.0, 0.2969, 1.0, 0.7031, 1.0, 0.7188, 1.0, 0.7188, 1.0, 0.7031, 1.0, 0.1562, 1.0, 0.1719, 1.0, 0.1719, 1.0, 0.1562, 1.0, 0.5625, 1.0, 0.5781, 1.0, 0.5781, 1.0, 0.5625, 1.0, 0.01562, 1.0, 0.03125, 1.0, 0.03125, 1.0, 0.01562, 1.0, 0.9688, 1.0, 0.9844, 1.0, 0.9844, 1.0, 0.9688, 1.0, 0.4219, 1.0, 0.4375, 1.0, 0.4375, 1.0, 0.4219, 1.0, 0.8281, 1.0, 0.8438, 1.0, 0.8438, 1.0, 0.8281, 1.0, 0.2812, 1.0, 0.2969, 1.0, 0.2969, 1.0, 0.2812, 1.0, 0.6875, 1.0, 0.7031, 1.0, 0.7031, 1.0, 0.6875, 1.0, 0.1406, 1.0, 0.1562, 1.0, 0.1562, 1.0, 0.1406, 1.0, 0.5469, 1.0, 0.5625, 1.0, 0.5625, 1.0, 0.5469, 1.0, 0.0, 1.0, 0.01562, 1.0, 0.01562, 1.0, 0.0, 1.0, 0.9531, 1.0, 0.9688, 1.0, 0.9688, 1.0, 0.9531, 1.0, 0.4062, 1.0, 0.4219, 1.0, 0.4219, 1.0, 0.4062, 1.0, 0.8125, 1.0, 0.8281, 1.0, 0.8281, 1.0, 0.8125, 1.0, 0.2656, 1.0, 0.2812, 1.0, 0.2812, 1.0, 0.2656, 1.0, 0.6719, 1.0, 0.6875, 1.0, 0.6875, 1.0, 0.6719, 1.0, 0.125, 1.0, 0.1406, 1.0, 0.1406, 1.0, 0.125, 1.0, 0.5312, 1.0, 0.5469, 1.0, 0.5469, 1.0, 0.5312, 1.0, 0.9375, 1.0, 0.9531, 1.0, 0.9531, 1.0, 0.9375, 1.0, 0.3906, 1.0, 0.4062, 1.0, 0.4062, 1.0, 0.3906, 1.0, 0.7969, 1.0, 0.8125, 1.0, 0.8125, 1.0, 0.7969, 1.0, 0.25, 1.0, 0.2656, 1.0, 0.2656, 1.0, 0.25, 1.0, 0.6562, 1.0, 0.6719, 1.0, 0.6719, 1.0, 0.6562, 1.0, 0.1094, 1.0, 0.125, 1.0, 0.125, 1.0, 0.1094, 1.0, 0.5156, 1.0, 0.5312, 1.0, 0.5312, 1.0, 0.5156, 1.0, 0.9219, 1.0, 0.9375, 1.0, 0.9375, 1.0, 0.9219, 1.0, 0.375, 1.0, 0.3906, 1.0, 0.3906, 1.0, 0.375, 1.0, 0.7812, 1.0, 0.7969, 1.0, 0.7969, 1.0, 0.7812, 1.0, 0.2344, 1.0, 0.25, 1.0, 0.25, 1.0, 0.2344, 1.0, 0.6406, 1.0, 0.6562, 1.0, 0.6562, 1.0, 0.6406, 1.0, 0.09375, 1.0, 0.1094, 1.0, 0.1094, 1.0, 0.09375, 1.0, 0.5, 1.0, 0.5156, 1.0, 0.5156, 1.0, 0.5, 1.0, 0.9062, 1.0, 0.9219, 1.0, 0.9219, 1.0, 0.9062, 1.0, 0.3594, 1.0, 0.375, 1.0, 0.375, 1.0, 0.3594, 1.0, 0.7656, 1.0, 0.7812, 1.0, 0.7812, 1.0, 0.7656, 1.0, 0.2188, 1.0, 0.2344, 1.0, 0.2344, 1.0, 0.2188, 1.0, 0.625, 1.0, 0.6406, 1.0, 0.6406, 1.0, 0.625, 1.0, 0.07812, 1.0, 0.09375, 1.0, 0.09375, 1.0, 0.07812, 1.0, 0.4844, 1.0, 0.5, 1.0, 0.5, 1.0, 0.4844, 1.0, 0.8906, 1.0, 0.9062, 1.0, 0.9062, 1.0, 0.8906, 1.0, 0.3438, 1.0, 0.3594, 1.0, 0.3594, 1.0, 0.3438, 1.0, 0.2812, 1.0, 0.2969, 1.0, 0.2969, 1.0, 0.2812, 1.0, 0.6875, 1.0, 0.7031, 1.0, 0.7031, 1.0, 0.6875, 1.0, 0.2656, 1.0, 0.2812, 1.0, 0.2812, 1.0, 0.2656, 1.0, 0.6719, 1.0, 0.6875, 1.0, 0.6875, 1.0, 0.6719, 1.0, 0.25, 1.0, 0.2656, 1.0, 0.2656, 1.0, 0.25, 1.0, 0.6562, 1.0, 0.6719, 1.0, 0.6719, 1.0, 0.6562, 1.0, 0.2344, 1.0, 0.25, 1.0, 0.25, 1.0, 0.2344, 1.0, 0.6406, 1.0, 0.6562, 1.0, 0.6562, 1.0, 0.6406, 1.0, 0.2188, 1.0, 0.2344, 1.0, 0.2344, 1.0, 0.2188, 1.0, 0.625, 1.0, 0.6406, 1.0, 0.6406, 1.0, 0.625, 1.0, 0.2031, 1.0, 0.2188, 1.0, 0.2188, 1.0, 0.2031, 1.0, 0.6094, 1.0, 0.625, 1.0, 0.625, 1.0, 0.6094, 1.0, 0.1875, 1.0, 0.2031, 1.0, 0.2031, 1.0, 0.1875, 1.0, 0.5938, 1.0, 0.6094, 1.0, 0.6094, 1.0, 0.5938, 1.0, 0.1719, 1.0, 0.1875, 1.0, 0.1875, 1.0, 0.1719, 1.0, 0.5781, 1.0, 0.5938, 1.0, 0.5938, 1.0, 0.5781, 1.0, 0.9844, 1.0, 1.0, 1.0, 1.0, 1.0, 0.9844, 1.0, 0.1562, 1.0, 0.1719, 1.0, 0.1719, 1.0, 0.1562, 1.0, 0.5625, 1.0, 0.5781, 1.0, 0.5781, 1.0, 0.5625, 1.0, 0.9688, 1.0, 0.9844, 1.0, 0.9844, 1.0, 0.9688, 1.0, 0.1406, 1.0, 0.1562, 1.0, 0.1562, 1.0, 0.1406, 1.0, 0.5469, 1.0, 0.5625, 1.0, 0.5625, 1.0, 0.5469, 1.0, 0.9531, 1.0, 0.9688, 1.0, 0.9688, 1.0, 0.9531, 1.0, 0.125, 1.0, 0.1406, 1.0, 0.1406, 1.0, 0.125, 1.0, 0.5312, 1.0, 0.5469, 1.0, 0.5469, 1.0, 0.5312, 1.0, 0.9375, 1.0, 0.9531, 1.0, 0.9531, 1.0, 0.9375, 1.0, 0.1094, 1.0, 0.125, 1.0, 0.125, 1.0, 0.1094, 1.0, 0.5156, 1.0, 0.5312, 1.0, 0.5312, 1.0, 0.5156, 1.0, 0.9219, 1.0, 0.9375, 1.0, 0.9375, 1.0, 0.9219, 1.0, 0.09375, 1.0, 0.1094, 1.0, 0.1094, 1.0, 0.09375, 1.0, 0.5, 1.0, 0.5156, 1.0, 0.5156, 1.0, 0.5, 1.0, 0.9062, 1.0, 0.9219, 1.0, 0.9219, 1.0, 0.9062, 1.0, 0.07812, 1.0, 0.09375, 1.0, 0.09375, 1.0, 0.07812, 1.0, 0.4844, 1.0, 0.5, 1.0, 0.5, 1.0, 0.4844, 1.0, 0.8906, 1.0, 0.9062, 1.0, 0.9062, 1.0, 0.8906, 1.0, 0.0625, 1.0, 0.07812, 1.0, 0.07812, 1.0, 0.0625, 1.0, 0.4688, 1.0, 0.4844, 1.0, 0.4844, 1.0, 0.4688, 1.0, 0.875, 1.0, 0.8906, 1.0, 0.8906, 1.0, 0.875, 1.0, 0.04688, 1.0, 0.0625, 1.0, 0.0625, 1.0, 0.04688, 1.0, 0.4531, 1.0, 0.4688, 1.0, 0.4688, 1.0, 0.4531, 1.0, 0.8594, 1.0, 0.875, 1.0, 0.875, 1.0, 0.8594, 1.0, 0.03125, 1.0, 0.04688, 1.0, 0.04688, 1.0, 0.03125, 1.0, 0.4375, 1.0, 0.4531, 1.0, 0.4531, 1.0, 0.4375, 1.0, 0.8438, 1.0, 0.8594, 1.0, 0.8594, 1.0, 0.8438, 1.0, 0.01562, 1.0, 0.03125, 1.0, 0.03125, 1.0, 0.01562, 1.0, 0.4219, 1.0, 0.4375, 1.0, 0.4375, 1.0, 0.4219, 1.0, 0.8281, 1.0, 0.8438, 1.0, 0.8438, 1.0, 0.8281, 1.0, 0.0, 1.0, 0.01562, 1.0, 0.01562, 1.0, 0.0, 1.0, 0.4062, 1.0, 0.4219, 1.0, 0.4219, 1.0, 0.4062, 1.0, 0.8125, 1.0, 0.8281, 1.0, 0.8281, 1.0, 0.8125, 1.0, 0.3906, 1.0, 0.4062, 1.0, 0.4062, 1.0, 0.3906, 1.0, 0.7969, 1.0, 0.8125, 1.0, 0.8125, 1.0, 0.7969, 1.0, 0.375, 1.0, 0.3906, 1.0, 0.3906, 1.0, 0.375, 1.0, 0.7812, 1.0, 0.7969, 1.0, 0.7969, 1.0, 0.7812, 1.0, 0.3594, 1.0, 0.375, 1.0, 0.375, 1.0, 0.3594, 1.0, 0.7656, 1.0, 0.7812, 1.0, 0.7812, 1.0, 0.7656, 1.0, 0.3438, 1.0, 0.3594, 1.0, 0.3594, 1.0, 0.3438, 1.0, 0.75, 1.0, 0.7656, 1.0, 0.7656, 1.0, 0.75, 1.0, 0.3281, 1.0, 0.3438, 1.0, 0.3438, 1.0, 0.3281, 1.0, 0.7344, 1.0, 0.75, 1.0, 0.75, 1.0, 0.7344, 1.0, 0.3125, 1.0, 0.3281, 1.0, 0.3281, 1.0, 0.3125, 1.0, 0.7188, 1.0, 0.7344, 1.0, 0.7344, 1.0, 0.7188, 1.0, 0.2969, 1.0, 0.3125, 1.0, 0.3125, 1.0, 0.2969, 1.0, 0.8906, 1.0, 0.9062, 1.0, 0.9062, 1.0, 0.8906, 1.0, 0.0625, 1.0, 0.07812, 1.0, 0.07812, 1.0, 0.0625, 1.0, 0.4688, 1.0, 0.4844, 1.0, 0.4844, 1.0, 0.4688, 1.0, 0.875, 1.0, 0.8906, 1.0, 0.8906, 1.0, 0.875, 1.0, 0.04688, 1.0, 0.0625, 1.0, 0.0625, 1.0, 0.04688, 1.0, 0.4531, 1.0, 0.4688, 1.0, 0.4688, 1.0, 0.4531, 1.0, 0.8594, 1.0, 0.875, 1.0, 0.875, 1.0, 0.8594, 1.0, 0.03125, 1.0, 0.04688, 1.0, 0.04688, 1.0, 0.03125, 1.0, 0.4375, 1.0, 0.4531, 1.0, 0.4531, 1.0, 0.4375, 1.0, 0.8438, 1.0, 0.8594, 1.0, 0.8594, 1.0, 0.8438, 1.0, 0.01562, 1.0, 0.03125, 1.0, 0.03125, 1.0, 0.01562, 1.0, 0.4219, 1.0, 0.4375, 1.0, 0.4375, 1.0, 0.4219, 1.0, 0.8281, 1.0, 0.8438, 1.0, 0.8438, 1.0, 0.8281, 1.0, 0.0, 1.0, 0.01562, 1.0, 0.01562, 1.0, 0.0, 1.0, 0.4062, 1.0, 0.4219, 1.0, 0.4219, 1.0, 0.4062, 1.0, 0.8125, 1.0, 0.8281, 1.0, 0.8281, 1.0, 0.8125, 1.0, 0.3906, 1.0, 0.4062, 1.0, 0.4062, 1.0, 0.3906, 1.0, 0.7969, 1.0, 0.8125, 1.0, 0.8125, 1.0, 0.7969, 1.0, 0.375, 1.0, 0.3906, 1.0, 0.3906, 1.0, 0.375, 1.0, 0.7812, 1.0, 0.7969, 1.0, 0.7969, 1.0, 0.7812, 1.0, 0.3594, 1.0, 0.375, 1.0, 0.375, 1.0, 0.3594, 1.0, 0.7656, 1.0, 0.7812, 1.0, 0.7812, 1.0, 0.7656, 1.0, 0.3438, 1.0, 0.3594, 1.0, 0.3594, 1.0, 0.3438, 1.0, 0.75, 1.0, 0.7656, 1.0, 0.7656, 1.0, 0.75, 1.0, 0.3281, 1.0, 0.3438, 1.0, 0.3438, 1.0, 0.3281, 1.0, 0.7344, 1.0, 0.75, 1.0, 0.75, 1.0, 0.7344, 1.0, 0.3125, 1.0, 0.3281, 1.0, 0.3281, 1.0, 0.3125, 1.0, 0.7188, 1.0, 0.7344, 1.0, 0.7344, 1.0, 0.7188, 1.0, 0.2969, 1.0, 0.3125, 1.0, 0.3125, 1.0, 0.2969, 1.0, 0.7031, 1.0, 0.7188, 1.0, 0.7188, 1.0, 0.7031, 1.0, 0.2812, 1.0, 0.2969, 1.0, 0.2969, 1.0, 0.2812, 1.0, 0.6875, 1.0, 0.7031, 1.0, 0.7031, 1.0, 0.6875, 1.0, 0.2656, 1.0, 0.2812, 1.0, 0.2812, 1.0, 0.2656, 1.0, 0.6719, 1.0, 0.6875, 1.0, 0.6875, 1.0, 0.6719, 1.0, 0.25, 1.0, 0.2656, 1.0, 0.2656, 1.0, 0.25, 1.0, 0.6562, 1.0, 0.6719, 1.0, 0.6719, 1.0, 0.6562, 1.0, 0.2344, 1.0, 0.25, 1.0, 0.25, 1.0, 0.2344, 1.0, 0.6406, 1.0, 0.6562, 1.0, 0.6562, 1.0, 0.6406, 1.0, 0.2188, 1.0, 0.2344, 1.0, 0.2344, 1.0, 0.2188, 1.0, 0.625, 1.0, 0.6406, 1.0, 0.6406, 1.0, 0.625, 1.0, 0.2031, 1.0, 0.2188, 1.0, 0.2188, 1.0, 0.2031, 1.0, 0.6094, 1.0, 0.625, 1.0, 0.625, 1.0, 0.6094, 1.0, 0.1875, 1.0, 0.2031, 1.0, 0.2031, 1.0, 0.1875, 1.0, 0.5938, 1.0, 0.6094, 1.0, 0.6094, 1.0, 0.5938, 1.0, 0.1719, 1.0, 0.1875, 1.0, 0.1875, 1.0, 0.1719, 1.0, 0.5781, 1.0, 0.5938, 1.0, 0.5938, 1.0, 0.5781, 1.0, 0.9844, 1.0, 1.0, 1.0, 1.0, 1.0, 0.9844, 1.0, 0.1562, 1.0, 0.1719, 1.0, 0.1719, 1.0, 0.1562, 1.0, 0.5625, 1.0, 0.5781, 1.0, 0.5781, 1.0, 0.5625, 1.0, 0.9688, 1.0, 0.9844, 1.0, 0.9844, 1.0, 0.9688, 1.0, 0.1406, 1.0, 0.1562, 1.0, 0.1562, 1.0, 0.1406, 1.0, 0.5469, 1.0, 0.5625, 1.0, 0.5625, 1.0, 0.5469, 1.0, 0.9531, 1.0, 0.9688, 1.0, 0.9688, 1.0, 0.9531, 1.0, 0.125, 1.0, 0.1406, 1.0, 0.1406, 1.0, 0.125, 1.0, 0.5312, 1.0, 0.5469, 1.0, 0.5469, 1.0, 0.5312, 1.0, 0.9375, 1.0, 0.9531, 1.0, 0.9531, 1.0, 0.9375, 1.0, 0.1094, 1.0, 0.125, 1.0, 0.125, 1.0, 0.1094, 1.0, 0.5156, 1.0, 0.5312, 1.0, 0.5312, 1.0, 0.5156, 1.0, 0.9219, 1.0, 0.9375, 1.0, 0.9375, 1.0, 0.9219, 1.0, 0.09375, 1.0, 0.1094, 1.0, 0.1094, 1.0, 0.09375, 1.0, 0.5, 1.0, 0.5156, 1.0, 0.5156, 1.0, 0.5, 1.0, 0.9062, 1.0, 0.9219, 1.0, 0.9219, 1.0, 0.9062, 1.0, 0.07812, 1.0, 0.09375, 1.0, 0.09375, 1.0, 0.07812, 1.0, 0.4844, 1.0, 0.5, 1.0, 0.5, 1.0, 0.4844, 1.0, 0.1562, 1.0, 0.1719, 1.0, 0.1719, 1.0, 0.1562, 1.0, 0.9844, 1.0, 1.0, 1.0, 1.0, 1.0, 0.9844, 1.0, 0.5781, 1.0, 0.5938, 1.0, 0.5938, 1.0, 0.5781, 1.0, 0.1719, 1.0, 0.1875, 1.0, 0.1875, 1.0, 0.1719, 1.0, 0.01562, 1.0, 0.03125, 1.0, 0.03125, 1.0, 0.01562, 1.0, 0.5938, 1.0, 0.6094, 1.0, 0.6094, 1.0, 0.5938, 1.0, 0.1875, 1.0, 0.2031, 1.0, 0.2031, 1.0, 0.1875, 1.0, 0.6094, 1.0, 0.625, 1.0, 0.625, 1.0, 0.6094, 1.0, 0.2031, 1.0, 0.2188, 1.0, 0.2188, 1.0, 0.2031, 1.0, 0.625, 1.0, 0.6406, 1.0, 0.6406, 1.0, 0.625, 1.0, 0.2188, 1.0, 0.2344, 1.0, 0.2344, 1.0, 0.2188, 1.0, 0.6406, 1.0, 0.6562, 1.0, 0.6562, 1.0, 0.6406, 1.0, 0.2344, 1.0, 0.25, 1.0, 0.25, 1.0, 0.2344, 1.0, 0.6562, 1.0, 0.6719, 1.0, 0.6719, 1.0, 0.6562, 1.0, 0.25, 1.0, 0.2656, 1.0, 0.2656, 1.0, 0.25, 1.0, 0.6719, 1.0, 0.6875, 1.0, 0.6875, 1.0, 0.6719, 1.0, 0.2656, 1.0, 0.2812, 1.0, 0.2812, 1.0, 0.2656, 1.0, 0.6875, 1.0, 0.7031, 1.0, 0.7031, 1.0, 0.6875, 1.0, 0.2812, 1.0, 0.2969, 1.0, 0.2969, 1.0, 0.2812, 1.0, 0.7031, 1.0, 0.7188, 1.0, 0.7188, 1.0, 0.7031, 1.0, 0.2969, 1.0, 0.3125, 1.0, 0.3125, 1.0, 0.2969, 1.0, 0.7188, 1.0, 0.7344, 1.0, 0.7344, 1.0, 0.7188, 1.0, 0.3125, 1.0, 0.3281, 1.0, 0.3281, 1.0, 0.3125, 1.0, 0.7344, 1.0, 0.75, 1.0, 0.75, 1.0, 0.7344, 1.0, 0.3281, 1.0, 0.3438, 1.0, 0.3438, 1.0, 0.3281, 1.0, 0.75, 1.0, 0.7656, 1.0, 0.7656, 1.0, 0.75, 1.0, 0.3438, 1.0, 0.3594, 1.0, 0.3594, 1.0, 0.3438, 1.0, 0.7656, 1.0, 0.7812, 1.0, 0.7812, 1.0, 0.7656, 1.0, 0.3594, 1.0, 0.375, 1.0, 0.375, 1.0, 0.3594, 1.0, 0.7812, 1.0, 0.7969, 1.0, 0.7969, 1.0, 0.7812, 1.0, 0.375, 1.0, 0.3906, 1.0, 0.3906, 1.0, 0.375, 1.0, 0.7969, 1.0, 0.8125, 1.0, 0.8125, 1.0, 0.7969, 1.0, 0.3906, 1.0, 0.4062, 1.0, 0.4062, 1.0, 0.3906, 1.0, 0.8125, 1.0, 0.8281, 1.0, 0.8281, 1.0, 0.8125, 1.0, 0.4062, 1.0, 0.4219, 1.0, 0.4219, 1.0, 0.4062, 1.0, 0.8281, 1.0, 0.8438, 1.0, 0.8438, 1.0, 0.8281, 1.0, 0.4219, 1.0, 0.4375, 1.0, 0.4375, 1.0, 0.4219, 1.0, 0.0, 1.0, 0.01562, 1.0, 0.01562, 1.0, 0.0, 1.0, 0.8438, 1.0, 0.8594, 1.0, 0.8594, 1.0, 0.8438, 1.0, 0.4375, 1.0, 0.4531, 1.0, 0.4531, 1.0, 0.4375, 1.0, 0.03125, 1.0, 0.04688, 1.0, 0.04688, 1.0, 0.03125, 1.0, 0.8594, 1.0, 0.875, 1.0, 0.875, 1.0, 0.8594, 1.0, 0.4531, 1.0, 0.4688, 1.0, 0.4688, 1.0, 0.4531, 1.0, 0.04688, 1.0, 0.0625, 1.0, 0.0625, 1.0, 0.04688, 1.0, 0.875, 1.0, 0.8906, 1.0, 0.8906, 1.0, 0.875, 1.0, 0.4688, 1.0, 0.4844, 1.0, 0.4844, 1.0, 0.4688, 1.0, 0.0625, 1.0, 0.07812, 1.0, 0.07812, 1.0, 0.0625, 1.0, 0.8906, 1.0, 0.9062, 1.0, 0.9062, 1.0, 0.8906, 1.0, 0.4844, 1.0, 0.5, 1.0, 0.5, 1.0, 0.4844, 1.0, 0.07812, 1.0, 0.09375, 1.0, 0.09375, 1.0, 0.07812, 1.0, 0.9062, 1.0, 0.9219, 1.0, 0.9219, 1.0, 0.9062, 1.0, 0.5, 1.0, 0.5156, 1.0, 0.5156, 1.0, 0.5, 1.0, 0.09375, 1.0, 0.1094, 1.0, 0.1094, 1.0, 0.09375, 1.0, 0.9219, 1.0, 0.9375, 1.0, 0.9375, 1.0, 0.9219, 1.0, 0.5156, 1.0, 0.5312, 1.0, 0.5312, 1.0, 0.5156, 1.0, 0.1094, 1.0, 0.125, 1.0, 0.125, 1.0, 0.1094, 1.0, 0.9375, 1.0, 0.9531, 1.0, 0.9531, 1.0, 0.9375, 1.0, 0.5312, 1.0, 0.5469, 1.0, 0.5469, 1.0, 0.5312, 1.0, 0.125, 1.0, 0.1406, 1.0, 0.1406, 1.0, 0.125, 1.0, 0.9531, 1.0, 0.9688, 1.0, 0.9688, 1.0, 0.9531, 1.0, 0.5469, 1.0, 0.5625, 1.0, 0.5625, 1.0, 0.5469, 1.0, 0.1406, 1.0, 0.1562, 1.0, 0.1562, 1.0, 0.1406, 1.0, 0.9688, 1.0, 0.9844, 1.0, 0.9844, 1.0, 0.9688, 1.0, 0.5625, 1.0, 0.5781, 1.0, 0.5781, 1.0, 0.5625, 1.0, 0.2031, 1.0, 0.2188, 1.0, 0.2187, 1.0, 0.2031, 1.0, 0.625, 1.0, 0.6406, 1.0, 0.6406, 1.0, 0.625, 1.0, 0.2188, 1.0, 0.2344, 1.0, 0.2344, 1.0, 0.2187, 1.0, 0.6406, 1.0, 0.6562, 1.0, 0.6562, 1.0, 0.6406, 1.0, 0.2344, 1.0, 0.25, 1.0, 0.25, 1.0, 0.2344, 1.0, 0.6562, 1.0, 0.6719, 1.0, 0.6719, 1.0, 0.6562, 1.0, 0.25, 1.0, 0.2656, 1.0, 0.2656, 1.0, 0.25, 1.0, 0.6719, 1.0, 0.6875, 1.0, 0.6875, 1.0, 0.6719, 1.0, 0.2656, 1.0, 0.2812, 1.0, 0.2812, 1.0, 0.2656, 1.0, 0.6875, 1.0, 0.7031, 1.0, 0.7031, 1.0, 0.6875, 1.0, 0.2812, 1.0, 0.2969, 1.0, 0.2969, 1.0, 0.2812, 1.0, 0.7031, 1.0, 0.7188, 1.0, 0.7188, 1.0, 0.7031, 1.0, 0.2969, 1.0, 0.3125, 1.0, 0.3125, 1.0, 0.2969, 1.0, 0.7188, 1.0, 0.7344, 1.0, 0.7344, 1.0, 0.7188, 1.0, 0.3125, 1.0, 0.3281, 1.0, 0.3281, 1.0, 0.3125, 1.0, 0.7344, 1.0, 0.75, 1.0, 0.75, 1.0, 0.7344, 1.0, 0.3281, 1.0, 0.3438, 1.0, 0.3438, 1.0, 0.3281, 1.0, 0.75, 1.0, 0.7656, 1.0, 0.7656, 1.0, 0.75, 1.0, 0.3438, 1.0, 0.3594, 1.0, 0.3594, 1.0, 0.3438, 1.0, 0.7656, 1.0, 0.7812, 1.0, 0.7812, 1.0, 0.7656, 1.0, 0.3594, 1.0, 0.375, 1.0, 0.375, 1.0, 0.3594, 1.0, 0.7812, 1.0, 0.7969, 1.0, 0.7969, 1.0, 0.7812, 1.0, 0.375, 1.0, 0.3906, 1.0, 0.3906, 1.0, 0.375, 1.0, 0.7969, 1.0, 0.8125, 1.0, 0.8125, 1.0, 0.7969, 1.0, 0.3906, 1.0, 0.4062, 1.0, 0.4062, 1.0, 0.3906, 1.0, 0.8125, 1.0, 0.8281, 1.0, 0.8281, 1.0, 0.8125, 1.0, 0.4062, 1.0, 0.4219, 1.0, 0.4219, 1.0, 0.4062, 1.0, 0.8281, 1.0, 0.8438, 1.0, 0.8438, 1.0, 0.8281, 1.0, 0.4219, 1.0, 0.4375, 1.0, 0.4375, 1.0, 0.4219, 1.0, 0.0, 1.0, 0.01562, 1.0, 0.01562, 1.0, 0.0, 1.0, 0.8438, 1.0, 0.8594, 1.0, 0.8594, 1.0, 0.8438, 1.0, 0.4375, 1.0, 0.4531, 1.0, 0.4531, 1.0, 0.4375, 1.0, 0.03125, 1.0, 0.04688, 1.0, 0.04688, 1.0, 0.03125, 1.0, 0.8594, 1.0, 0.875, 1.0, 0.875, 1.0, 0.8594, 1.0, 0.4531, 1.0, 0.4688, 1.0, 0.4688, 1.0, 0.4531, 1.0, 0.04688, 1.0, 0.0625, 1.0, 0.0625, 1.0, 0.04688, 1.0, 0.875, 1.0, 0.8906, 1.0, 0.8906, 1.0, 0.875, 1.0, 0.4688, 1.0, 0.4844, 1.0, 0.4844, 1.0, 0.4688, 1.0, 0.0625, 1.0, 0.07812, 1.0, 0.07812, 1.0, 0.0625, 1.0, 0.8906, 1.0, 0.9062, 1.0, 0.9063, 1.0, 0.8906, 1.0, 0.4844, 1.0, 0.5, 1.0, 0.5, 1.0, 0.4844, 1.0, 0.07812, 1.0, 0.09375, 1.0, 0.09375, 1.0, 0.07812, 1.0, 0.9062, 1.0, 0.9219, 1.0, 0.9219, 1.0, 0.9063, 1.0, 0.5, 1.0, 0.5156, 1.0, 0.5156, 1.0, 0.5, 1.0, 0.09375, 1.0, 0.1094, 1.0, 0.1094, 1.0, 0.09375, 1.0, 0.9219, 1.0, 0.9375, 1.0, 0.9375, 1.0, 0.9219, 1.0, 0.5156, 1.0, 0.5312, 1.0, 0.5312, 1.0, 0.5156, 1.0, 0.1094, 1.0, 0.125, 1.0, 0.125, 1.0, 0.1094, 1.0, 0.9375, 1.0, 0.9531, 1.0, 0.9531, 1.0, 0.9375, 1.0, 0.5312, 1.0, 0.5469, 1.0, 0.5469, 1.0, 0.5312, 1.0, 0.125, 1.0, 0.1406, 1.0, 0.1406, 1.0, 0.125, 1.0, 0.9531, 1.0, 0.9688, 1.0, 0.9688, 1.0, 0.9531, 1.0, 0.5469, 1.0, 0.5625, 1.0, 0.5625, 1.0, 0.5469, 1.0, 0.1406, 1.0, 0.1562, 1.0, 0.1562, 1.0, 0.1406, 1.0, 0.9688, 1.0, 0.9844, 1.0, 0.9844, 1.0, 0.9688, 1.0, 0.5625, 1.0, 0.5781, 1.0, 0.5781, 1.0, 0.5625, 1.0, 0.1562, 1.0, 0.1719, 1.0, 0.1719, 1.0, 0.1562, 1.0, 0.9844, 1.0, 1.0, 1.0, 1.0, 1.0, 0.9844, 1.0, 0.5781, 1.0, 0.5938, 1.0, 0.5938, 1.0, 0.5781, 1.0, 0.1719, 1.0, 0.1875, 1.0, 0.1875, 1.0, 0.1719, 1.0, 0.01562, 1.0, 0.03125, 1.0, 0.03125, 1.0, 0.01562, 1.0, 0.5938, 1.0, 0.6094, 1.0, 0.6094, 1.0, 0.5938, 1.0, 0.1875, 1.0, 0.2031, 1.0, 0.2031, 1.0, 0.1875, 1.0, 0.6094, 1.0, 0.625, 1.0, 0.625, 1.0, 0.6094, 1.0, 0.25, 1.0, 0.2656, 1.0, 0.2656, 1.0, 0.25, 1.0, 0.6719, 1.0, 0.6875, 1.0, 0.6875, 1.0, 0.6719, 1.0, 0.2656, 1.0, 0.2812, 1.0, 0.2812, 1.0, 0.2656, 1.0, 0.6875, 1.0, 0.7031, 1.0, 0.7031, 1.0, 0.6875, 1.0, 0.2812, 1.0, 0.2969, 1.0, 0.2969, 1.0, 0.2812, 1.0, 0.7031, 1.0, 0.7188, 1.0, 0.7188, 1.0, 0.7031, 1.0, 0.2969, 1.0, 0.3125, 1.0, 0.3125, 1.0, 0.2969, 1.0, 0.7188, 1.0, 0.7344, 1.0, 0.7344, 1.0, 0.7188, 1.0, 0.3125, 1.0, 0.3281, 1.0, 0.3281, 1.0, 0.3125, 1.0, 0.7344, 1.0, 0.75, 1.0, 0.75, 1.0, 0.7344, 1.0, 0.3281, 1.0, 0.3438, 1.0, 0.3438, 1.0, 0.3281, 1.0, 0.75, 1.0, 0.7656, 1.0, 0.7656, 1.0, 0.75, 1.0, 0.3438, 1.0, 0.3594, 1.0, 0.3594, 1.0, 0.3438, 1.0, 0.7656, 1.0, 0.7812, 1.0, 0.7812, 1.0, 0.7656, 1.0, 0.3594, 1.0, 0.375, 1.0, 0.375, 1.0, 0.3594, 1.0, 0.7812, 1.0, 0.7969, 1.0, 0.7969, 1.0, 0.7812, 1.0, 0.375, 1.0, 0.3906, 1.0, 0.3906, 1.0, 0.375, 1.0, 0.7969, 1.0, 0.8125, 1.0, 0.8125, 1.0, 0.7969, 1.0, 0.3906, 1.0, 0.4062, 1.0, 0.4062, 1.0, 0.3906, 1.0, 0.8125, 1.0, 0.8281, 1.0, 0.8281, 1.0, 0.8125, 1.0, 0.4062, 1.0, 0.4219, 1.0, 0.4219, 1.0, 0.4062, 1.0, 0.8281, 1.0, 0.8438, 1.0, 0.8438, 1.0, 0.8281, 1.0, 0.4219, 1.0, 0.4375, 1.0, 0.4375, 1.0, 0.4219, 1.0, 0.0, 1.0, 0.01562, 1.0, 0.01562, 1.0, 0.0, 1.0, 0.8438, 1.0, 0.8594, 1.0, 0.8594, 1.0, 0.8438, 1.0, 0.4375, 1.0, 0.4531, 1.0, 0.4531, 1.0, 0.4375, 1.0, 0.03125, 1.0, 0.04688, 1.0, 0.04688, 1.0, 0.03125, 1.0, 0.8594, 1.0, 0.875, 1.0, 0.875, 1.0, 0.8594, 1.0, 0.4531, 1.0, 0.4688, 1.0, 0.4688, 1.0, 0.4531, 1.0, 0.04688, 1.0, 0.0625, 1.0, 0.0625, 1.0, 0.04688, 1.0, 0.875, 1.0, 0.8906, 1.0, 0.8906, 1.0, 0.875, 1.0, 0.4688, 1.0, 0.4844, 1.0, 0.4844, 1.0, 0.4688, 1.0, 0.0625, 1.0, 0.07812, 1.0, 0.07812, 1.0, 0.0625, 1.0, 0.8906, 1.0, 0.9063, 1.0, 0.9062, 1.0, 0.8906, 1.0, 0.4844, 1.0, 0.5, 1.0, 0.5, 1.0, 0.4844, 1.0, 0.07812, 1.0, 0.09375, 1.0, 0.09375, 1.0, 0.07812, 1.0, 0.9063, 1.0, 0.9219, 1.0, 0.9219, 1.0, 0.9062, 1.0, 0.5, 1.0, 0.5156, 1.0, 0.5156, 1.0, 0.5, 1.0, 0.09375, 1.0, 0.1094, 1.0, 0.1094, 1.0, 0.09375, 1.0, 0.9219, 1.0, 0.9375, 1.0, 0.9375, 1.0, 0.9219, 1.0, 0.5156, 1.0, 0.5312, 1.0, 0.5312, 1.0, 0.5156, 1.0, 0.1094, 1.0, 0.125, 1.0, 0.125, 1.0, 0.1094, 1.0, 0.9375, 1.0, 0.9531, 1.0, 0.9531, 1.0, 0.9375, 1.0, 0.5312, 1.0, 0.5469, 1.0, 0.5469, 1.0, 0.5312, 1.0, 0.125, 1.0, 0.1406, 1.0, 0.1406, 1.0, 0.125, 1.0, 0.9531, 1.0, 0.9688, 1.0, 0.9688, 1.0, 0.9531, 1.0, 0.5469, 1.0, 0.5625, 1.0, 0.5625, 1.0, 0.5469, 1.0, 0.1406, 1.0, 0.1562, 1.0, 0.1562, 1.0, 0.1406, 1.0, 0.9688, 1.0, 0.9844, 1.0, 0.9844, 1.0, 0.9688, 1.0, 0.5625, 1.0, 0.5781, 1.0, 0.5781, 1.0, 0.5625, 1.0, 0.1562, 1.0, 0.1719, 1.0, 0.1719, 1.0, 0.1562, 1.0, 0.9844, 1.0, 1.0, 1.0, 1.0, 1.0, 0.9844, 1.0, 0.5781, 1.0, 0.5938, 1.0, 0.5938, 1.0, 0.5781, 1.0, 0.1719, 1.0, 0.1875, 1.0, 0.1875, 1.0, 0.1719, 1.0, 0.01562, 1.0, 0.03125, 1.0, 0.03125, 1.0, 0.01562, 1.0, 0.5938, 1.0, 0.6094, 1.0, 0.6094, 1.0, 0.5938, 1.0, 0.1875, 1.0, 0.2031, 1.0, 0.2031, 1.0, 0.1875, 1.0, 0.6094, 1.0, 0.625, 1.0, 0.625, 1.0, 0.6094, 1.0, 0.2031, 1.0, 0.2187, 1.0, 0.2188, 1.0, 0.2031, 1.0, 0.625, 1.0, 0.6406, 1.0, 0.6406, 1.0, 0.625, 1.0, 0.2187, 1.0, 0.2344, 1.0, 0.2344, 1.0, 0.2188, 1.0, 0.6406, 1.0, 0.6562, 1.0, 0.6562, 1.0, 0.6406, 1.0, 0.2344, 1.0, 0.25, 1.0, 0.25, 1.0, 0.2344, 1.0, 0.6562, 1.0, 0.6719, 1.0, 0.6719, 1.0, 0.6562, 1.0, 1.0, 1.0, 0.01562, 1.0, 0.03125, 1.0, 0.04688, 1.0, 0.0625, 1.0, 0.07812, 1.0, 0.09375, 1.0, 0.1094, 1.0, 0.125, 1.0, 0.1406, 1.0, 0.1562, 1.0, 0.1719, 1.0, 0.1875, 1.0, 0.2031, 1.0, 0.2188, 1.0, 0.2344, 1.0, 0.25, 1.0, 0.2656, 1.0, 0.2812, 1.0, 0.2969, 1.0, 0.3125, 1.0, 0.3281, 1.0, 0.3438, 1.0, 0.3594, 1.0, 0.375, 1.0, 0.3906, 1.0, 0.4062, 1.0, 0.4219, 1.0, 0.4375, 1.0, 0.4531, 1.0, 0.4688, 1.0, 0.4844, 1.0, 0.5, 1.0, 0.5156, 1.0, 0.5312, 1.0, 0.5469, 1.0, 0.5625, 1.0, 0.5781, 1.0, 0.5938, 1.0, 0.6094, 1.0, 0.625, 1.0, 0.6406, 1.0, 0.6562, 1.0, 0.6719, 1.0, 0.6875, 1.0, 0.7031, 1.0, 0.7188, 1.0, 0.7344, 1.0, 0.75, 1.0, 0.7656, 1.0, 0.7812, 1.0, 0.7969, 1.0, 0.8125, 1.0, 0.8281, 1.0, 0.8438, 1.0, 0.8594, 1.0, 0.875, 1.0, 0.8906, 1.0, 0.9062, 1.0, 0.9219, 1.0, 0.9375, 1.0, 0.9531, 1.0, 0.9688, 1.0, 0.9844, 1.0])
me_cylinder_001.update()

# ---- objects
ob_cylinder = bpy.data.objects.new('Cylinder', me_cylinder_001)

# ---- transforms, parenting, visibility, modifiers, constraints
ob_cylinder.location = (0.0, 0.0, 1.5)
ob_cylinder.scale = (1.0, 1.0, 1.5)
_m = ob_cylinder.modifiers.new('Subdivision', 'SUBSURF')

# ---- collection membership
scene.collection.objects.link(ob_cylinder)

# ---- scene / render settings (as saved in the file)
scene.frame_start = 1; scene.frame_end = 250; scene.frame_set(1)
scene.render.engine = 'BLENDER_EEVEE_NEXT'
scene.cycles.sampling_pattern = 'TABULATED_SOBOL'
scene.view_settings.view_transform = 'Filmic'
bpy.context.view_layer.update()

# ---- added for rendering (the .blend has no active camera and no usable light): camera, sun
cam_auto = bpy.data.cameras.new('AutoCamera')
cam_auto.lens = 50.0
cam_auto.sensor_width = 36.0
cam_auto.clip_end = 1000.0
ob_auto_camera = bpy.data.objects.new('AutoCamera', cam_auto)
scene.collection.objects.link(ob_auto_camera)
ob_auto_camera.location = (7.59692, -9.11631, 9.39426)
ob_auto_camera.rotation_euler = (1.09748, -7.21219e-08, 0.694738)
scene.camera = ob_auto_camera
light_auto_sun = bpy.data.lights.new('AutoSun', 'SUN')
light_auto_sun.energy = 3.0
light_auto_sun.angle = 0.0523599
ob_auto_sun = bpy.data.objects.new('AutoSun', light_auto_sun)
scene.collection.objects.link(ob_auto_sun)
ob_auto_sun.rotation_euler = (0.872665, 0.174533, 0.523599)
bpy.context.view_layer.update()
